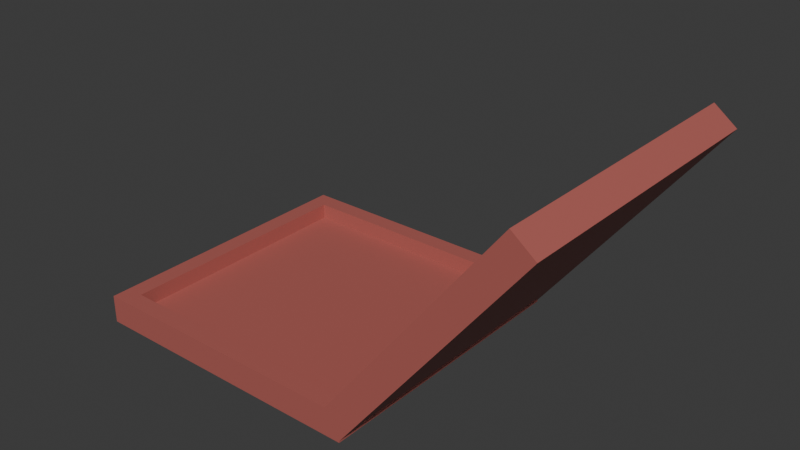 # Source: PizzaBox.blend  (saved by Blender 4.1.23; exported with 4.5.12 LTS)
import bpy
from mathutils import Matrix  # noqa: F401  (used for matrix-valued properties, if any)

bpy.ops.wm.read_factory_settings(use_empty=True)
scene = bpy.context.scene
scene.name = 'Scene'

# ---- materials (node trees are filled in below, after node groups)
mat_bottombox = bpy.data.materials.new('BottomBox')
mat_bottombox.use_transparent_shadow = False
mat_topbox = bpy.data.materials.new('TopBox')
mat_topbox.use_transparent_shadow = False

# ---- material node trees
mat_bottombox.use_nodes = True; mat_bottombox.node_tree.nodes.clear()
_N = mat_bottombox.node_tree.nodes; _L = mat_bottombox.node_tree.links
n0 = _N.new('ShaderNodeBsdfPrincipled'); n0.name = 'Principled BSDF'; n0.location = (10, 300)
n0.inputs[0].default_value = (0.4452, 0.1195, 0.1022, 1.0)
n1 = _N.new('ShaderNodeOutputMaterial'); n1.name = 'Material Output'; n1.location = (300, 300)
_L.new(n0.outputs[0], n1.inputs[0])
n1.is_active_output = True
mat_topbox.use_nodes = True; mat_topbox.node_tree.nodes.clear()
_N = mat_topbox.node_tree.nodes; _L = mat_topbox.node_tree.links
n0 = _N.new('ShaderNodeBsdfPrincipled'); n0.name = 'Principled BSDF'; n0.location = (10, 300)
n0.inputs[0].default_value = (0.4452, 0.1195, 0.1022, 1.0)
n1 = _N.new('ShaderNodeOutputMaterial'); n1.name = 'Material Output'; n1.location = (300, 300)
_L.new(n0.outputs[0], n1.inputs[0])
n1.is_active_output = True

# ---- world
world_world = bpy.data.worlds.new('World'); scene.world = world_world
world_world.use_nodes = True; world_world.node_tree.nodes.clear()
_N = world_world.node_tree.nodes; _L = world_world.node_tree.links
n0 = _N.new('ShaderNodeOutputWorld'); n0.name = 'World Output'; n0.location = (300, 300)
n1 = _N.new('ShaderNodeBackground'); n1.name = 'Background'; n1.location = (10, 300)
n1.inputs[0].default_value = (0.05088, 0.05088, 0.05088, 1.0)
_L.new(n1.outputs[0], n0.inputs[0])
n0.is_active_output = True
world_world.color = (0.05088, 0.05088, 0.05088)
world_world.use_sun_shadow = False
world_world.sun_shadow_jitter_overblur = 0.0

# ---- meshes
me_cube_001 = bpy.data.meshes.new('Cube.001')
me_cube_001.from_pydata([(-1.0, -1.0, -1.0), (-1.0, -1.0, 1.0), (-1.0, 1.0, -1.0), (-1.0, 1.0, 1.0), (1.0, -1.0, -1.0), (1.0, -1.0, 1.0), (1.0, 1.0, -1.0), (1.0, 1.0, 1.0), (-1.0, 0.0, 1.0), (0.0, 1.0, 1.0), (1.0, 0.0, 1.0), (0.0, -1.0, 1.0), (0.0, 0.0, 1.0), (-1.0, 0.5, 1.0), (0.5, 1.0, 1.0), (1.0, -0.5, 1.0), (-0.5, -1.0, 1.0), (-1.0, -0.5, 1.0), (-0.5, 1.0, 1.0), (1.0, 0.5, 1.0), (0.5, -1.0, 1.0), (0.0, -0.5, 1.0), (0.0, 0.5, 1.0), (0.5, 0.0, 1.0), (-0.5, 0.0, 1.0), (-0.5, 0.5, 1.0), (0.5, 0.5, 1.0), (0.5, -0.5, 1.0), (-0.5, -0.5, 1.0), (-1.0, 0.75, 1.0), (0.75, 1.0, 1.0), (1.0, -0.75, 1.0), (-0.75, -1.0, 1.0), (-1.0, -0.25, 1.0), (-0.25, 1.0, 1.0), (1.0, 0.25, 1.0), (0.25, -1.0, 1.0), (0.0, -0.75, 1.0), (0.0, 0.25, 1.0), (0.75, 0.0, 1.0), (-0.25, 0.0, 1.0), (-1.0, 0.25, 1.0), (0.25, 1.0, 1.0), (1.0, -0.25, 1.0), (-0.25, -1.0, 1.0), (-1.0, -0.75, 1.0), (-0.75, 1.0, 1.0), (1.0, 0.75, 1.0), (0.75, -1.0, 1.0), (0.0, -0.25, 1.0), (0.0, 0.75, 1.0), (0.25, 0.0, 1.0), (-0.75, 0.0, 1.0), (-0.5, 0.25, 1.0), (-0.5, 0.75, 1.0), (-0.25, 0.5, 1.0), (-0.75, 0.5, 1.0), (0.5, 0.25, 1.0), (0.5, 0.75, 1.0), (0.75, 0.5, 1.0), (0.25, 0.5, 1.0), (0.5, -0.75, 1.0), (0.5, -0.25, 1.0), (0.75, -0.5, 1.0), (0.25, -0.5, 1.0), (-0.5, -0.75, 1.0), (-0.5, -0.25, 1.0), (-0.25, -0.5, 1.0), (-0.75, -0.5, 1.0), (-0.75, -0.25, 1.0), (-0.25, -0.25, 1.0), (-0.25, -0.75, 1.0), (0.25, -0.25, 1.0), (0.75, -0.25, 1.0), (0.75, -0.75, 1.0), (0.25, 0.75, 1.0), (0.75, 0.75, 1.0), (0.75, 0.25, 1.0), (-0.75, 0.75, 1.0), (-0.25, 0.75, 1.0), (-0.25, 0.25, 1.0), (-0.75, 0.25, 1.0), (0.25, 0.25, 1.0), (0.25, -0.75, 1.0), (-0.75, -0.75, 1.0), (-1.0, 0.875, 1.0), (0.875, 1.0, 1.0), (1.0, -0.875, 1.0), (-0.875, -1.0, 1.0), (-1.0, -0.125, 1.0), (-0.125, 1.0, 1.0), (1.0, 0.125, 1.0), (0.125, -1.0, 1.0), (0.0, -0.875, 1.0), (0.0, 0.125, 1.0), (0.875, 0.0, 1.0), (-0.125, 0.0, 1.0), (-1.0, 0.375, 1.0), (0.375, 1.0, 1.0), (1.0, -0.375, 1.0), (-0.375, -1.0, 1.0), (-1.0, -0.625, 1.0), (-0.625, 1.0, 1.0), (1.0, 0.625, 1.0), (0.625, -1.0, 1.0), (0.0, -0.375, 1.0), (0.0, 0.625, 1.0), (0.375, 0.0, 1.0), (-0.625, 0.0, 1.0), (-0.5, 0.125, 1.0), (-0.5, 0.625, 1.0), (-0.125, 0.5, 1.0), (-0.625, 0.5, 1.0), (0.5, 0.125, 1.0), (0.5, 0.625, 1.0), (0.875, 0.5, 1.0), (0.375, 0.5, 1.0), (0.5, -0.875, 1.0), (0.5, -0.375, 1.0), (0.875, -0.5, 1.0), (0.375, -0.5, 1.0), (-0.5, -0.875, 1.0), (-0.5, -0.375, 1.0), (-0.125, -0.5, 1.0), (-0.625, -0.5, 1.0), (-1.0, 0.625, 1.0), (0.625, 1.0, 1.0), (1.0, -0.625, 1.0), (-0.625, -1.0, 1.0), (-1.0, -0.375, 1.0), (-0.375, 1.0, 1.0), (1.0, 0.375, 1.0), (0.375, -1.0, 1.0), (0.0, -0.625, 1.0), (0.0, 0.375, 1.0), (0.625, 0.0, 1.0), (-0.375, 0.0, 1.0), (-1.0, 0.125, 1.0), (0.125, 1.0, 1.0), (1.0, -0.125, 1.0), (-0.125, -1.0, 1.0), (-1.0, -0.875, 1.0), (-0.875, 1.0, 1.0), (1.0, 0.875, 1.0), (0.875, -1.0, 1.0), (0.0, -0.125, 1.0), (0.0, 0.875, 1.0), (0.125, 0.0, 1.0), (-0.875, 0.0, 1.0), (-0.5, 0.375, 1.0), (-0.5, 0.875, 1.0), (-0.375, 0.5, 1.0), (-0.875, 0.5, 1.0), (0.5, 0.375, 1.0), (0.5, 0.875, 1.0), (0.625, 0.5, 1.0), (0.125, 0.5, 1.0), (0.5, -0.625, 1.0), (0.5, -0.125, 1.0), (0.625, -0.5, 1.0), (0.125, -0.5, 1.0), (-0.5, -0.625, 1.0), (-0.5, -0.125, 1.0), (-0.375, -0.5, 1.0), (-0.875, -0.5, 1.0), (-0.75, -0.375, 1.0), (-0.75, -0.125, 1.0), (-0.625, -0.25, 1.0), (-0.875, -0.25, 1.0), (-0.25, -0.375, 1.0), (-0.25, -0.125, 1.0), (-0.125, -0.25, 1.0), (-0.375, -0.25, 1.0), (-0.25, -0.875, 1.0), (-0.25, -0.625, 1.0), (-0.125, -0.75, 1.0), (-0.375, -0.75, 1.0), (0.25, -0.375, 1.0), (0.25, -0.125, 1.0), (0.375, -0.25, 1.0), (0.125, -0.25, 1.0), (0.75, -0.375, 1.0), (0.75, -0.125, 1.0), (0.875, -0.25, 1.0), (0.625, -0.25, 1.0), (0.75, -0.875, 1.0), (0.75, -0.625, 1.0), (0.875, -0.75, 1.0), (0.625, -0.75, 1.0), (0.25, 0.625, 1.0), (0.25, 0.875, 1.0), (0.375, 0.75, 1.0), (0.125, 0.75, 1.0), (0.75, 0.625, 1.0), (0.75, 0.875, 1.0), (0.875, 0.75, 1.0), (0.625, 0.75, 1.0), (0.75, 0.125, 1.0), (0.75, 0.375, 1.0), (0.875, 0.25, 1.0), (0.625, 0.25, 1.0), (-0.75, 0.625, 1.0), (-0.75, 0.875, 1.0), (-0.625, 0.75, 1.0), (-0.875, 0.75, 1.0), (-0.25, 0.625, 1.0), (-0.25, 0.875, 1.0), (-0.125, 0.75, 1.0), (-0.375, 0.75, 1.0), (-0.25, 0.125, 1.0), (-0.25, 0.375, 1.0), (-0.125, 0.25, 1.0), (-0.375, 0.25, 1.0), (-0.75, 0.125, 1.0), (-0.75, 0.375, 1.0), (-0.625, 0.25, 1.0), (-0.875, 0.25, 1.0), (0.25, 0.125, 1.0), (0.25, 0.375, 1.0), (0.375, 0.25, 1.0), (0.125, 0.25, 1.0), (0.25, -0.875, 1.0), (0.25, -0.625, 1.0), (0.375, -0.75, 1.0), (0.125, -0.75, 1.0), (-0.75, -0.875, 1.0), (-0.75, -0.625, 1.0), (-0.625, -0.75, 1.0), (-0.875, -0.75, 1.0), (-0.875, -0.625, 1.0), (-0.625, -0.625, 1.0), (-0.625, -0.875, 1.0), (0.125, -0.625, 1.0), (0.375, -0.625, 1.0), (0.375, -0.875, 1.0), (0.125, 0.375, 1.0), (0.375, 0.375, 1.0), (0.375, 0.125, 1.0), (-0.875, 0.375, 1.0), (-0.625, 0.375, 1.0), (-0.625, 0.125, 1.0), (-0.375, 0.375, 1.0), (-0.125, 0.375, 1.0), (-0.125, 0.125, 1.0), (-0.375, 0.875, 1.0), (-0.125, 0.875, 1.0), (-0.125, 0.625, 1.0), (-0.875, 0.875, 1.0), (-0.625, 0.875, 1.0), (-0.625, 0.625, 1.0), (0.625, 0.375, 1.0), (0.875, 0.375, 1.0), (0.875, 0.125, 1.0), (0.625, 0.875, 1.0), (0.875, 0.875, 1.0), (0.875, 0.625, 1.0), (0.125, 0.875, 1.0), (0.375, 0.875, 1.0), (0.375, 0.625, 1.0), (0.625, -0.625, 1.0), (0.875, -0.625, 1.0), (0.875, -0.875, 1.0), (0.625, -0.125, 1.0), (0.875, -0.125, 1.0), (0.875, -0.375, 1.0), (0.125, -0.125, 1.0), (0.375, -0.125, 1.0), (0.375, -0.375, 1.0), (-0.375, -0.625, 1.0), (-0.125, -0.625, 1.0), (-0.125, -0.875, 1.0), (-0.375, -0.125, 1.0), (-0.125, -0.125, 1.0), (-0.125, -0.375, 1.0), (-0.875, -0.125, 1.0), (-0.625, -0.125, 1.0), (-0.625, -0.375, 1.0), (-0.875, -0.375, 1.0), (-0.375, -0.375, 1.0), (-0.375, -0.875, 1.0), (0.125, -0.375, 1.0), (0.625, -0.375, 1.0), (0.625, -0.875, 1.0), (0.125, 0.625, 1.0), (0.625, 0.625, 1.0), (0.625, 0.125, 1.0), (-0.875, 0.625, 1.0), (-0.375, 0.625, 1.0), (-0.375, 0.125, 1.0), (-0.875, 0.125, 1.0), (0.125, 0.125, 1.0), (0.125, -0.875, 1.0), (-0.875, -0.875, 1.0), (-1.0, 0.875, 3.515), (-1.0, 1.0, 3.515), (0.875, 1.0, 3.515), (1.0, 1.0, 3.515), (1.0, -0.875, 3.515), (1.0, -1.0, 3.515), (-0.875, -1.0, 3.515), (-1.0, -1.0, 3.515), (-1.0, -0.125, 3.515), (-1.0, 0.0, 3.515), (-0.125, 1.0, 3.515), (0.0, 1.0, 3.515), (1.0, 0.125, 3.515), (1.0, 0.0, 3.515), (0.125, -1.0, 3.515), (0.0, -1.0, 3.515), (0.0, -0.875, 3.515), (0.875, 0.0, 3.515), (-1.0, 0.375, 3.515), (-1.0, 0.5, 3.515), (0.375, 1.0, 3.515), (0.5, 1.0, 3.515), (1.0, -0.375, 3.515), (1.0, -0.5, 3.515), (-0.375, -1.0, 3.515), (-0.5, -1.0, 3.515), (-1.0, -0.625, 3.515), (-1.0, -0.5, 3.515), (-0.625, 1.0, 3.515), (-0.5, 1.0, 3.515), (1.0, 0.625, 3.515), (1.0, 0.5, 3.515), (0.625, -1.0, 3.515), (0.5, -1.0, 3.515), (0.875, 0.5, 3.515), (0.5, -0.875, 3.515), (0.875, -0.5, 3.515), (-0.5, -0.875, 3.515), (-1.0, 0.625, 3.515), (-1.0, 0.75, 3.515), (0.625, 1.0, 3.515), (0.75, 1.0, 3.515), (1.0, -0.625, 3.515), (1.0, -0.75, 3.515), (-0.625, -1.0, 3.515), (-0.75, -1.0, 3.515), (-1.0, -0.375, 3.515), (-1.0, -0.25, 3.515), (-0.375, 1.0, 3.515), (-0.25, 1.0, 3.515), (1.0, 0.375, 3.515), (1.0, 0.25, 3.515), (0.375, -1.0, 3.515), (0.25, -1.0, 3.515), (-1.0, 0.125, 3.515), (-1.0, 0.25, 3.515), (0.125, 1.0, 3.515), (0.25, 1.0, 3.515), (1.0, -0.125, 3.515), (1.0, -0.25, 3.515), (-0.125, -1.0, 3.515), (-0.25, -1.0, 3.515), (-1.0, -0.875, 3.515), (-1.0, -0.75, 3.515), (-0.875, 1.0, 3.515), (-0.75, 1.0, 3.515), (1.0, 0.875, 3.515), (1.0, 0.75, 3.515), (0.875, -1.0, 3.515), (0.75, -1.0, 3.515), (-0.25, -0.875, 3.515), (0.875, -0.25, 3.515), (0.75, -0.875, 3.515), (0.875, -0.75, 3.515), (0.875, 0.75, 3.515), (0.875, 0.25, 3.515), (0.25, -0.875, 3.515), (-0.75, -0.875, 3.515), (0.0, 0.875, 3.515), (-0.875, 0.0, 3.515), (-0.5, 0.875, 3.515), (-0.875, 0.5, 3.515), (0.5, 0.875, 3.515), (-0.875, -0.5, 3.515), (-0.875, -0.25, 3.515), (0.25, 0.875, 3.515), (0.75, 0.875, 3.515), (-0.75, 0.875, 3.515), (-0.875, 0.75, 3.515), (-0.25, 0.875, 3.515), (-0.875, 0.25, 3.515), (-0.875, -0.75, 3.515), (-0.875, -0.625, 3.515), (-0.625, -0.875, 3.515), (0.375, -0.875, 3.515), (-0.875, 0.375, 3.515), (-0.375, 0.875, 3.515), (-0.125, 0.875, 3.515), (-0.875, 0.875, 3.515), (-0.625, 0.875, 3.515), (0.875, 0.375, 3.515), (0.875, 0.125, 3.515), (0.625, 0.875, 3.515), (0.875, 0.875, 3.515), (0.875, 0.625, 3.515), (0.125, 0.875, 3.515), (0.375, 0.875, 3.515), (0.875, -0.625, 3.515), (0.875, -0.875, 3.515), (0.875, -0.125, 3.515), (0.875, -0.375, 3.515), (-0.125, -0.875, 3.515), (-0.875, -0.125, 3.515), (-0.875, -0.375, 3.515), (-0.375, -0.875, 3.515), (0.625, -0.875, 3.515), (-0.875, 0.625, 3.515), (-0.875, 0.125, 3.515), (0.125, -0.875, 3.515), (-0.875, -0.875, 3.515)], [], [(0, 1, 141, 45, 101, 17, 129, 33, 89, 8, 137, 41, 97, 13, 125, 29, 85, 3, 2), (2, 3, 142, 46, 102, 18, 130, 34, 90, 9, 138, 42, 98, 14, 126, 30, 86, 7, 6), (6, 7, 143, 47, 103, 19, 131, 35, 91, 10, 139, 43, 99, 15, 127, 31, 87, 5, 4), (4, 5, 144, 48, 104, 20, 132, 36, 92, 11, 140, 44, 100, 16, 128, 32, 88, 1, 0), (2, 6, 4, 0), (92, 36, 346, 307), (143, 7, 296, 359), (290, 94, 12, 147), (91, 35, 344, 305), (288, 109, 24, 136), (287, 110, 25, 151), (36, 132, 345, 346), (285, 113, 23, 135), (284, 114, 26, 155), (283, 106, 22, 156), (142, 3, 294, 357), (281, 118, 27, 159), (280, 105, 21, 160), (206, 245, 390, 382), (278, 122, 28, 163), (90, 34, 342, 303), (276, 165, 68, 124), (275, 166, 69, 167), (35, 131, 343, 344), (273, 169, 67, 123), (272, 170, 70, 171), (271, 162, 66, 172), (141, 1, 300, 355), (269, 174, 71, 175), (268, 161, 65, 176), (267, 177, 64, 120), (266, 178, 72, 179), (265, 145, 49, 180), (264, 181, 63, 119), (263, 182, 73, 183), (262, 158, 62, 184), (245, 146, 371, 390), (260, 186, 74, 187), (259, 157, 61, 188), (258, 189, 60, 116), (257, 190, 75, 191), (256, 146, 50, 192), (255, 193, 59, 115), (254, 194, 76, 195), (253, 154, 58, 196), (252, 197, 39, 95), (251, 198, 77, 199), (250, 153, 57, 200), (249, 201, 56, 112), (248, 202, 78, 203), (3, 85, 293, 294), (246, 205, 55, 111), (245, 206, 79, 207), (244, 150, 54, 208), (243, 209, 40, 96), (242, 210, 80, 211), (241, 149, 53, 212), (240, 213, 52, 108), (239, 214, 81, 215), (89, 33, 340, 301), (237, 217, 51, 107), (236, 218, 82, 219), (235, 134, 38, 220), (34, 130, 341, 342), (233, 222, 83, 223), (232, 133, 37, 224), (140, 11, 308, 353), (230, 226, 84, 227), (88, 32, 338, 299), (226, 229, 228, 84), (68, 164, 229, 226), (33, 129, 339, 340), (161, 230, 227, 65), (28, 124, 230, 161), (124, 68, 226, 230), (139, 10, 306, 351), (65, 227, 231, 121), (227, 84, 225, 231), (222, 232, 224, 83), (64, 160, 232, 222), (160, 21, 133, 232), (157, 233, 223, 61), (27, 120, 233, 157), (120, 64, 222, 233), (270, 173, 363, 404), (61, 223, 234, 117), (223, 83, 221, 234), (218, 235, 220, 82), (60, 156, 235, 218), (156, 22, 134, 235), (153, 236, 219, 57), (26, 116, 236, 153), (116, 60, 218, 236), (113, 237, 107, 23), (57, 219, 237, 113), (219, 82, 217, 237), (214, 238, 216, 81), (56, 152, 238, 214), (190, 257, 399, 378), (149, 239, 215, 53), (25, 112, 239, 149), (112, 56, 214, 239), (109, 240, 108, 24), (53, 215, 240, 109), (215, 81, 213, 240), (210, 241, 212, 80), (55, 151, 241, 210), (151, 25, 149, 241), (134, 242, 211, 38), (22, 111, 242, 134), (111, 55, 210, 242), (94, 243, 96, 12), (38, 211, 243, 94), (211, 80, 209, 243), (206, 244, 208, 79), (87, 31, 336, 297), (32, 128, 337, 338), (146, 245, 207, 50), (138, 9, 304, 349), (93, 270, 404, 309), (106, 246, 111, 22), (50, 207, 246, 106), (207, 79, 205, 246), (202, 247, 204, 78), (150, 244, 389, 373), (257, 154, 375, 399), (150, 248, 203, 54), (86, 30, 334, 295), (231, 225, 370, 386), (110, 249, 112, 25), (54, 203, 249, 110), (203, 78, 201, 249), (198, 250, 200, 77), (59, 155, 250, 198), (155, 26, 153, 250), (31, 127, 335, 336), (137, 8, 302, 347), (115, 59, 198, 251), (244, 206, 382, 389), (85, 29, 332, 293), (199, 77, 197, 252), (194, 253, 196, 76), (121, 231, 386, 330), (30, 126, 333, 334), (282, 117, 328, 408), (29, 125, 331, 332), (185, 282, 408, 365), (146, 256, 398, 371), (256, 190, 378, 398), (195, 76, 193, 255), (190, 256, 192, 75), (132, 20, 326, 345), (131, 19, 324, 343), (154, 257, 191, 58), (130, 18, 322, 341), (129, 17, 320, 339), (114, 258, 116, 26), (58, 191, 258, 114), (191, 75, 189, 258), (186, 259, 188, 74), (63, 159, 259, 186), (159, 27, 157, 259), (195, 255, 397, 367), (128, 16, 318, 337), (119, 63, 186, 260), (255, 115, 327, 397), (229, 164, 376, 385), (187, 74, 185, 261), (182, 262, 184, 73), (39, 135, 262, 182), (135, 23, 158, 262), (127, 15, 316, 335), (194, 254, 396, 379), (95, 39, 182, 263), (228, 229, 385, 384), (126, 14, 314, 333), (183, 73, 181, 264), (178, 265, 180, 72), (51, 147, 265, 178), (147, 12, 145, 265), (158, 266, 179, 62), (23, 107, 266, 158), (107, 51, 178, 266), (118, 267, 120, 27), (62, 179, 267, 118), (179, 72, 177, 267), (174, 268, 176, 71), (67, 163, 268, 174), (163, 28, 161, 268), (133, 269, 175, 37), (21, 123, 269, 133), (123, 67, 174, 269), (125, 13, 312, 331), (37, 175, 270, 93), (175, 71, 173, 270), (170, 271, 172, 70), (40, 136, 271, 170), (136, 24, 162, 271), (145, 272, 171, 49), (12, 96, 272, 145), (96, 40, 170, 272), (105, 273, 123, 21), (49, 171, 273, 105), (171, 70, 169, 273), (166, 274, 168, 69), (52, 148, 274, 166), (279, 121, 330, 407), (162, 275, 167, 66), (24, 108, 275, 162), (108, 52, 166, 275), (122, 276, 124, 28), (66, 167, 276, 122), (167, 69, 165, 276), (165, 277, 164, 68), (69, 168, 277, 165), (254, 195, 367, 396), (169, 278, 163, 67), (70, 172, 278, 169), (172, 66, 122, 278), (225, 292, 412, 370), (71, 176, 279, 173), (176, 65, 121, 279), (177, 280, 160, 64), (72, 180, 280, 177), (180, 49, 105, 280), (181, 281, 159, 63), (73, 184, 281, 181), (184, 62, 118, 281), (173, 279, 407, 363), (74, 188, 282, 185), (188, 61, 117, 282), (189, 283, 156, 60), (75, 192, 283, 189), (192, 50, 106, 283), (193, 284, 155, 59), (76, 196, 284, 193), (196, 58, 114, 284), (197, 285, 135, 39), (77, 200, 285, 197), (200, 57, 113, 285), (201, 286, 152, 56), (78, 204, 286, 201), (154, 253, 395, 375), (205, 287, 151, 55), (79, 208, 287, 205), (208, 54, 110, 287), (209, 288, 136, 40), (80, 212, 288, 209), (212, 53, 109, 288), (213, 289, 148, 52), (81, 216, 289, 213), (292, 228, 384, 412), (217, 290, 147, 51), (82, 220, 290, 217), (220, 38, 94, 290), (253, 194, 379, 395), (83, 224, 291, 221), (224, 37, 93, 291), (291, 93, 309, 411), (84, 228, 292, 225), (221, 291, 411, 369), (412, 355, 300, 299), (411, 309, 308, 307), (410, 347, 302, 372), (409, 331, 312, 374), (408, 328, 326, 325), (407, 330, 318, 317), (406, 339, 320, 376), (405, 301, 340, 377), (404, 363, 354, 353), (401, 365, 362, 361), (391, 293, 332, 381), (388, 311, 348, 383), (387, 369, 346, 345), (386, 370, 338, 337), (385, 319, 356, 384), (376, 320, 319, 385), (330, 386, 337, 318), (328, 387, 345, 326), (374, 312, 311, 388), (342, 341, 389, 382), (341, 322, 373, 389), (304, 303, 390, 371), (303, 342, 382, 390), (358, 357, 391, 380), (357, 294, 293, 391), (322, 321, 392, 373), (321, 358, 380, 392), (343, 393, 368, 344), (324, 327, 393, 343), (305, 394, 310, 306), (344, 368, 394, 305), (334, 333, 395, 379), (333, 314, 375, 395), (359, 396, 367, 360), (296, 295, 396, 359), (295, 334, 379, 396), (323, 397, 327, 324), (360, 367, 397, 323), (350, 349, 398, 378), (349, 304, 371, 398), (314, 313, 399, 375), (313, 350, 378, 399), (335, 400, 366, 336), (316, 329, 400, 335), (297, 401, 361, 298), (336, 366, 401, 297), (351, 402, 364, 352), (306, 310, 402, 351), (315, 403, 329, 316), (352, 364, 403, 315), (309, 404, 353, 308), (372, 302, 301, 405), (377, 340, 339, 406), (363, 407, 317, 354), (365, 408, 325, 362), (381, 332, 331, 409), (383, 348, 347, 410), (369, 411, 307, 346), (370, 412, 299, 338), (384, 356, 355, 412), (7, 86, 295, 296), (144, 5, 298, 361), (5, 87, 297, 298), (204, 247, 391, 381), (41, 137, 347, 348), (260, 187, 366, 400), (117, 234, 387, 328), (42, 138, 349, 350), (97, 41, 348, 311), (119, 260, 400, 329), (152, 286, 409, 374), (247, 202, 380, 391), (234, 221, 369, 387), (43, 139, 351, 352), (98, 42, 350, 313), (286, 204, 381, 409), (1, 88, 299, 300), (44, 140, 353, 354), (99, 43, 352, 315), (8, 89, 301, 302), (45, 141, 355, 356), (100, 44, 354, 317), (9, 90, 303, 304), (168, 274, 405, 377), (46, 142, 357, 358), (187, 261, 401, 366), (101, 45, 356, 319), (10, 91, 305, 306), (248, 150, 373, 392), (274, 148, 372, 405), (47, 143, 359, 360), (102, 46, 358, 321), (11, 92, 307, 308), (202, 248, 392, 380), (48, 144, 361, 362), (261, 185, 365, 401), (103, 47, 360, 323), (104, 48, 362, 325), (13, 97, 311, 312), (263, 183, 364, 402), (14, 98, 313, 314), (95, 263, 402, 310), (148, 289, 410, 372), (15, 99, 315, 316), (289, 216, 383, 410), (16, 100, 317, 318), (216, 238, 388, 383), (17, 101, 319, 320), (251, 199, 368, 393), (238, 152, 374, 388), (264, 119, 329, 403), (18, 102, 321, 322), (115, 251, 393, 327), (164, 277, 406, 376), (183, 264, 403, 364), (19, 103, 323, 324), (277, 168, 377, 406), (20, 104, 325, 326), (252, 95, 310, 394), (199, 252, 394, 368)])
_uv = me_cube_001.uv_layers.new(name='UVMap')
_uv.uv.foreach_set('vector', [0.375, 0.0, 0.625, 0.0, 0.625, 0.01562, 0.625, 0.03125, 0.625, 0.04688, 0.625, 0.0625, 0.625, 0.07812, 0.625, 0.09375, 0.625, 0.1094, 0.625, 0.125, 0.625, 0.1406, 0.625, 0.1562, 0.625, 0.1719, 0.625, 0.1875, 0.625, 0.2031, 0.625, 0.2188, 0.625, 0.2344, 0.625, 0.25, 0.375, 0.25, 0.375, 0.25, 0.625, 0.25, 0.625, 0.2656, 0.625, 0.2812, 0.625, 0.2969, 0.625, 0.3125, 0.625, 0.3281, 0.625, 0.3438, 0.625, 0.3594, 0.625, 0.375, 0.625, 0.3906, 0.625, 0.4062, 0.625, 0.4219, 0.625, 0.4375, 0.625, 0.4531, 0.625, 0.4688, 0.625, 0.4844, 0.625, 0.5, 0.375, 0.5, 0.375, 0.5, 0.625, 0.5, 0.625, 0.5156, 0.625, 0.5312, 0.625, 0.5469, 0.625, 0.5625, 0.625, 0.5781, 0.625, 0.5938, 0.625, 0.6094, 0.625, 0.625, 0.625, 0.6406, 0.625, 0.6562, 0.625, 0.6719, 0.625, 0.6875, 0.625, 0.7031, 0.625, 0.7188, 0.625, 0.7344, 0.625, 0.75, 0.375, 0.75, 0.375, 0.75, 0.625, 0.75, 0.625, 0.7656, 0.625, 0.7812, 0.625, 0.7969, 0.625, 0.8125, 0.625, 0.8281, 0.625, 0.8438, 0.625, 0.8594, 0.625, 0.875, 0.625, 0.8906, 0.625, 0.9062, 0.625, 0.9219, 0.625, 0.9375, 0.625, 0.9531, 0.625, 0.9688, 0.625, 0.9844, 0.625, 1.0, 0.375, 1.0, 0.125, 0.5, 0.375, 0.5, 0.375, 0.75, 0.125, 0.75, 0.625, 0.8594, 0.625, 0.8438, 0.625, 0.8438, 0.625, 0.8594, 0.625, 0.5156, 0.625, 0.5, 0.625, 0.5, 0.625, 0.5156, 0.7344, 0.6094, 0.75, 0.6094, 0.75, 0.625, 0.7344, 0.625, 0.625, 0.6094, 0.625, 0.5938, 0.625, 0.5938, 0.625, 0.6094, 0.7969, 0.6094, 0.8125, 0.6094, 0.8125, 0.625, 0.7969, 0.625, 0.7969, 0.5469, 0.8125, 0.5469, 0.8125, 0.5625, 0.7969, 0.5625, 0.625, 0.8438, 0.625, 0.8281, 0.625, 0.8281, 0.625, 0.8438, 0.6719, 0.6094, 0.6875, 0.6094, 0.6875, 0.625, 0.6719, 0.625, 0.6719, 0.5469, 0.6875, 0.5469, 0.6875, 0.5625, 0.6719, 0.5625, 0.7344, 0.5469, 0.75, 0.5469, 0.75, 0.5625, 0.7344, 0.5625, 0.625, 0.2656, 0.625, 0.25, 0.625, 0.25, 0.625, 0.2656, 0.6719, 0.6719, 0.6875, 0.6719, 0.6875, 0.6875, 0.6719, 0.6875, 0.7344, 0.6719, 0.75, 0.6719, 0.75, 0.6875, 0.7344, 0.6875, 0.7812, 0.5156, 0.7656, 0.5156, 0.7656, 0.5156, 0.7812, 0.5156, 0.7969, 0.6719, 0.8125, 0.6719, 0.8125, 0.6875, 0.7969, 0.6875, 0.625, 0.3594, 0.625, 0.3438, 0.625, 0.3438, 0.625, 0.3594, 0.8281, 0.6719, 0.8438, 0.6719, 0.8438, 0.6875, 0.8281, 0.6875, 0.8281, 0.6406, 0.8438, 0.6406, 0.8438, 0.6562, 0.8281, 0.6562, 0.625, 0.5938, 0.625, 0.5781, 0.625, 0.5781, 0.625, 0.5938, 0.7656, 0.6719, 0.7812, 0.6719, 0.7812, 0.6875, 0.7656, 0.6875, 0.7656, 0.6406, 0.7812, 0.6406, 0.7812, 0.6562, 0.7656, 0.6562, 0.7969, 0.6406, 0.8125, 0.6406, 0.8125, 0.6562, 0.7969, 0.6562, 0.625, 0.01562, 0.625, 0.0, 0.625, 0.0, 0.625, 0.01562, 0.7656, 0.7031, 0.7812, 0.7031, 0.7812, 0.7188, 0.7656, 0.7188, 0.7969, 0.7031, 0.8125, 0.7031, 0.8125, 0.7188, 0.7969, 0.7188, 0.7031, 0.6719, 0.7188, 0.6719, 0.7188, 0.6875, 0.7031, 0.6875, 0.7031, 0.6406, 0.7188, 0.6406, 0.7188, 0.6562, 0.7031, 0.6562, 0.7344, 0.6406, 0.75, 0.6406, 0.75, 0.6562, 0.7344, 0.6562, 0.6406, 0.6719, 0.6562, 0.6719, 0.6562, 0.6875, 0.6406, 0.6875, 0.6406, 0.6406, 0.6562, 0.6406, 0.6562, 0.6562, 0.6406, 0.6562, 0.6719, 0.6406, 0.6875, 0.6406, 0.6875, 0.6562, 0.6719, 0.6562, 0.7656, 0.5156, 0.75, 0.5156, 0.75, 0.5156, 0.7656, 0.5156, 0.6406, 0.7031, 0.6562, 0.7031, 0.6562, 0.7188, 0.6406, 0.7188, 0.6719, 0.7031, 0.6875, 0.7031, 0.6875, 0.7188, 0.6719, 0.7188, 0.7031, 0.5469, 0.7188, 0.5469, 0.7188, 0.5625, 0.7031, 0.5625, 0.7031, 0.5156, 0.7188, 0.5156, 0.7188, 0.5312, 0.7031, 0.5312, 0.7344, 0.5156, 0.75, 0.5156, 0.75, 0.5312, 0.7344, 0.5312, 0.6406, 0.5469, 0.6562, 0.5469, 0.6562, 0.5625, 0.6406, 0.5625, 0.6406, 0.5156, 0.6562, 0.5156, 0.6562, 0.5312, 0.6406, 0.5312, 0.6719, 0.5156, 0.6875, 0.5156, 0.6875, 0.5312, 0.6719, 0.5312, 0.6406, 0.6094, 0.6562, 0.6094, 0.6562, 0.625, 0.6406, 0.625, 0.6406, 0.5781, 0.6562, 0.5781, 0.6562, 0.5938, 0.6406, 0.5938, 0.6719, 0.5781, 0.6875, 0.5781, 0.6875, 0.5938, 0.6719, 0.5938, 0.8281, 0.5469, 0.8438, 0.5469, 0.8438, 0.5625, 0.8281, 0.5625, 0.8281, 0.5156, 0.8438, 0.5156, 0.8438, 0.5312, 0.8281, 0.5312, 0.625, 0.25, 0.625, 0.2344, 0.625, 0.2344, 0.625, 0.25, 0.7656, 0.5469, 0.7812, 0.5469, 0.7812, 0.5625, 0.7656, 0.5625, 0.7656, 0.5156, 0.7812, 0.5156, 0.7812, 0.5312, 0.7656, 0.5312, 0.7969, 0.5156, 0.8125, 0.5156, 0.8125, 0.5312, 0.7969, 0.5312, 0.7656, 0.6094, 0.7812, 0.6094, 0.7812, 0.625, 0.7656, 0.625, 0.7656, 0.5781, 0.7812, 0.5781, 0.7812, 0.5938, 0.7656, 0.5938, 0.7969, 0.5781, 0.8125, 0.5781, 0.8125, 0.5938, 0.7969, 0.5938, 0.8281, 0.6094, 0.8438, 0.6094, 0.8438, 0.625, 0.8281, 0.625, 0.8281, 0.5781, 0.8438, 0.5781, 0.8438, 0.5938, 0.8281, 0.5938, 0.625, 0.1094, 0.625, 0.09375, 0.625, 0.09375, 0.625, 0.1094, 0.7031, 0.6094, 0.7188, 0.6094, 0.7188, 0.625, 0.7031, 0.625, 0.7031, 0.5781, 0.7188, 0.5781, 0.7188, 0.5938, 0.7031, 0.5938, 0.7344, 0.5781, 0.75, 0.5781, 0.75, 0.5938, 0.7344, 0.5938, 0.625, 0.3438, 0.625, 0.3281, 0.625, 0.3281, 0.625, 0.3438, 0.7031, 0.7031, 0.7188, 0.7031, 0.7188, 0.7188, 0.7031, 0.7188, 0.7344, 0.7031, 0.75, 0.7031, 0.75, 0.7188, 0.7344, 0.7188, 0.625, 0.8906, 0.625, 0.875, 0.625, 0.875, 0.625, 0.8906, 0.8281, 0.7031, 0.8438, 0.7031, 0.8438, 0.7188, 0.8281, 0.7188, 0.625, 0.9844, 0.625, 0.9688, 0.625, 0.9688, 0.625, 0.9844, 0.8438, 0.7031, 0.8594, 0.7031, 0.8594, 0.7188, 0.8438, 0.7188, 0.8438, 0.6875, 0.8594, 0.6875, 0.8594, 0.7031, 0.8438, 0.7031, 0.625, 0.09375, 0.625, 0.07812, 0.625, 0.07812, 0.625, 0.09375, 0.8125, 0.7031, 0.8281, 0.7031, 0.8281, 0.7188, 0.8125, 0.7188, 0.8125, 0.6875, 0.8281, 0.6875, 0.8281, 0.7031, 0.8125, 0.7031, 0.8281, 0.6875, 0.8438, 0.6875, 0.8438, 0.7031, 0.8281, 0.7031, 0.625, 0.6406, 0.625, 0.625, 0.625, 0.625, 0.625, 0.6406, 0.8125, 0.7188, 0.8281, 0.7188, 0.8281, 0.7344, 0.8125, 0.7344, 0.8281, 0.7188, 0.8438, 0.7188, 0.8438, 0.7344, 0.8281, 0.7344, 0.7188, 0.7031, 0.7344, 0.7031, 0.7344, 0.7188, 0.7188, 0.7188, 0.7188, 0.6875, 0.7344, 0.6875, 0.7344, 0.7031, 0.7188, 0.7031, 0.7344, 0.6875, 0.75, 0.6875, 0.75, 0.7031, 0.7344, 0.7031, 0.6875, 0.7031, 0.7031, 0.7031, 0.7031, 0.7188, 0.6875, 0.7188, 0.6875, 0.6875, 0.7031, 0.6875, 0.7031, 0.7031, 0.6875, 0.7031, 0.7031, 0.6875, 0.7188, 0.6875, 0.7188, 0.7031, 0.7031, 0.7031, 0.7656, 0.7344, 0.7812, 0.7344, 0.7812, 0.7344, 0.7656, 0.7344, 0.6875, 0.7188, 0.7031, 0.7188, 0.7031, 0.7344, 0.6875, 0.7344, 0.7031, 0.7188, 0.7188, 0.7188, 0.7188, 0.7344, 0.7031, 0.7344, 0.7188, 0.5781, 0.7344, 0.5781, 0.7344, 0.5938, 0.7188, 0.5938, 0.7188, 0.5625, 0.7344, 0.5625, 0.7344, 0.5781, 0.7188, 0.5781, 0.7344, 0.5625, 0.75, 0.5625, 0.75, 0.5781, 0.7344, 0.5781, 0.6875, 0.5781, 0.7031, 0.5781, 0.7031, 0.5938, 0.6875, 0.5938, 0.6875, 0.5625, 0.7031, 0.5625, 0.7031, 0.5781, 0.6875, 0.5781, 0.7031, 0.5625, 0.7188, 0.5625, 0.7188, 0.5781, 0.7031, 0.5781, 0.6875, 0.6094, 0.7031, 0.6094, 0.7031, 0.625, 0.6875, 0.625, 0.6875, 0.5938, 0.7031, 0.5938, 0.7031, 0.6094, 0.6875, 0.6094, 0.7031, 0.5938, 0.7188, 0.5938, 0.7188, 0.6094, 0.7031, 0.6094, 0.8438, 0.5781, 0.8594, 0.5781, 0.8594, 0.5938, 0.8438, 0.5938, 0.8438, 0.5625, 0.8594, 0.5625, 0.8594, 0.5781, 0.8438, 0.5781, 0.7188, 0.5156, 0.7031, 0.5156, 0.7031, 0.5156, 0.7188, 0.5156, 0.8125, 0.5781, 0.8281, 0.5781, 0.8281, 0.5938, 0.8125, 0.5938, 0.8125, 0.5625, 0.8281, 0.5625, 0.8281, 0.5781, 0.8125, 0.5781, 0.8281, 0.5625, 0.8438, 0.5625, 0.8438, 0.5781, 0.8281, 0.5781, 0.8125, 0.6094, 0.8281, 0.6094, 0.8281, 0.625, 0.8125, 0.625, 0.8125, 0.5938, 0.8281, 0.5938, 0.8281, 0.6094, 0.8125, 0.6094, 0.8281, 0.5938, 0.8438, 0.5938, 0.8438, 0.6094, 0.8281, 0.6094, 0.7812, 0.5781, 0.7969, 0.5781, 0.7969, 0.5938, 0.7812, 0.5938, 0.7812, 0.5625, 0.7969, 0.5625, 0.7969, 0.5781, 0.7812, 0.5781, 0.7969, 0.5625, 0.8125, 0.5625, 0.8125, 0.5781, 0.7969, 0.5781, 0.75, 0.5781, 0.7656, 0.5781, 0.7656, 0.5938, 0.75, 0.5938, 0.75, 0.5625, 0.7656, 0.5625, 0.7656, 0.5781, 0.75, 0.5781, 0.7656, 0.5625, 0.7812, 0.5625, 0.7812, 0.5781, 0.7656, 0.5781, 0.75, 0.6094, 0.7656, 0.6094, 0.7656, 0.625, 0.75, 0.625, 0.75, 0.5938, 0.7656, 0.5938, 0.7656, 0.6094, 0.75, 0.6094, 0.7656, 0.5938, 0.7812, 0.5938, 0.7812, 0.6094, 0.7656, 0.6094, 0.7812, 0.5156, 0.7969, 0.5156, 0.7969, 0.5312, 0.7812, 0.5312, 0.625, 0.7344, 0.625, 0.7188, 0.625, 0.7188, 0.625, 0.7344, 0.625, 0.9688, 0.625, 0.9531, 0.625, 0.9531, 0.625, 0.9688, 0.75, 0.5156, 0.7656, 0.5156, 0.7656, 0.5312, 0.75, 0.5312, 0.625, 0.3906, 0.625, 0.375, 0.625, 0.375, 0.625, 0.3906, 0.75, 0.7344, 0.7656, 0.7344, 0.7656, 0.7344, 0.75, 0.7344, 0.75, 0.5469, 0.7656, 0.5469, 0.7656, 0.5625, 0.75, 0.5625, 0.75, 0.5312, 0.7656, 0.5312, 0.7656, 0.5469, 0.75, 0.5469, 0.7656, 0.5312, 0.7812, 0.5312, 0.7812, 0.5469, 0.7656, 0.5469, 0.8438, 0.5156, 0.8594, 0.5156, 0.8594, 0.5312, 0.8438, 0.5312, 0.8125, 0.5156, 0.7969, 0.5156, 0.7969, 0.5156, 0.8125, 0.5156, 0.7031, 0.5156, 0.6875, 0.5156, 0.6875, 0.5156, 0.7031, 0.5156, 0.8125, 0.5156, 0.8281, 0.5156, 0.8281, 0.5312, 0.8125, 0.5312, 0.625, 0.4844, 0.625, 0.4688, 0.625, 0.4688, 0.625, 0.4844, 0.8281, 0.7344, 0.8438, 0.7344, 0.8438, 0.7344, 0.8281, 0.7344, 0.8125, 0.5469, 0.8281, 0.5469, 0.8281, 0.5625, 0.8125, 0.5625, 0.8125, 0.5312, 0.8281, 0.5312, 0.8281, 0.5469, 0.8125, 0.5469, 0.8281, 0.5312, 0.8438, 0.5312, 0.8438, 0.5469, 0.8281, 0.5469, 0.6562, 0.5781, 0.6719, 0.5781, 0.6719, 0.5938, 0.6562, 0.5938, 0.6562, 0.5625, 0.6719, 0.5625, 0.6719, 0.5781, 0.6562, 0.5781, 0.6719, 0.5625, 0.6875, 0.5625, 0.6875, 0.5781, 0.6719, 0.5781, 0.625, 0.7188, 0.625, 0.7031, 0.625, 0.7031, 0.625, 0.7188, 0.625, 0.1406, 0.625, 0.125, 0.625, 0.125, 0.625, 0.1406, 0.6406, 0.5625, 0.6562, 0.5625, 0.6562, 0.5781, 0.6406, 0.5781, 0.7969, 0.5156, 0.7812, 0.5156, 0.7812, 0.5156, 0.7969, 0.5156, 0.625, 0.2344, 0.625, 0.2188, 0.625, 0.2188, 0.625, 0.2344, 0.6406, 0.5938, 0.6562, 0.5938, 0.6562, 0.6094, 0.6406, 0.6094, 0.6562, 0.5156, 0.6719, 0.5156, 0.6719, 0.5312, 0.6562, 0.5312, 0.8125, 0.7344, 0.8281, 0.7344, 0.8281, 0.7344, 0.8125, 0.7344, 0.625, 0.4688, 0.625, 0.4531, 0.625, 0.4531, 0.625, 0.4688, 0.6719, 0.7344, 0.6875, 0.7344, 0.6875, 0.7344, 0.6719, 0.7344, 0.625, 0.2188, 0.625, 0.2031, 0.625, 0.2031, 0.625, 0.2188, 0.6562, 0.7344, 0.6719, 0.7344, 0.6719, 0.7344, 0.6562, 0.7344, 0.75, 0.5156, 0.7344, 0.5156, 0.7344, 0.5156, 0.75, 0.5156, 0.7344, 0.5156, 0.7188, 0.5156, 0.7188, 0.5156, 0.7344, 0.5156, 0.6406, 0.5312, 0.6562, 0.5312, 0.6562, 0.5469, 0.6406, 0.5469, 0.7188, 0.5156, 0.7344, 0.5156, 0.7344, 0.5312, 0.7188, 0.5312, 0.625, 0.8281, 0.625, 0.8125, 0.625, 0.8125, 0.625, 0.8281, 0.625, 0.5781, 0.625, 0.5625, 0.625, 0.5625, 0.625, 0.5781, 0.6875, 0.5156, 0.7031, 0.5156, 0.7031, 0.5312, 0.6875, 0.5312, 0.625, 0.3281, 0.625, 0.3125, 0.625, 0.3125, 0.625, 0.3281, 0.625, 0.07812, 0.625, 0.0625, 0.625, 0.0625, 0.625, 0.07812, 0.6875, 0.5469, 0.7031, 0.5469, 0.7031, 0.5625, 0.6875, 0.5625, 0.6875, 0.5312, 0.7031, 0.5312, 0.7031, 0.5469, 0.6875, 0.5469, 0.7031, 0.5312, 0.7188, 0.5312, 0.7188, 0.5469, 0.7031, 0.5469, 0.6562, 0.7031, 0.6719, 0.7031, 0.6719, 0.7188, 0.6562, 0.7188, 0.6562, 0.6875, 0.6719, 0.6875, 0.6719, 0.7031, 0.6562, 0.7031, 0.6719, 0.6875, 0.6875, 0.6875, 0.6875, 0.7031, 0.6719, 0.7031, 0.6406, 0.5312, 0.6406, 0.5469, 0.6406, 0.5469, 0.6406, 0.5312, 0.625, 0.9531, 0.625, 0.9375, 0.625, 0.9375, 0.625, 0.9531, 0.6406, 0.6875, 0.6562, 0.6875, 0.6562, 0.7031, 0.6406, 0.7031, 0.6406, 0.5469, 0.6406, 0.5625, 0.6406, 0.5625, 0.6406, 0.5469, 0.8594, 0.7031, 0.8594, 0.6875, 0.8594, 0.6875, 0.8594, 0.7031, 0.6406, 0.7188, 0.6562, 0.7188, 0.6562, 0.7344, 0.6406, 0.7344, 0.6562, 0.6406, 0.6719, 0.6406, 0.6719, 0.6562, 0.6562, 0.6562, 0.6562, 0.625, 0.6719, 0.625, 0.6719, 0.6406, 0.6562, 0.6406, 0.6719, 0.625, 0.6875, 0.625, 0.6875, 0.6406, 0.6719, 0.6406, 0.625, 0.7031, 0.625, 0.6875, 0.625, 0.6875, 0.625, 0.7031, 0.6562, 0.5156, 0.6406, 0.5156, 0.6406, 0.5156, 0.6562, 0.5156, 0.6406, 0.625, 0.6562, 0.625, 0.6562, 0.6406, 0.6406, 0.6406, 0.8594, 0.7188, 0.8594, 0.7031, 0.8594, 0.7031, 0.8594, 0.7188, 0.625, 0.4531, 0.625, 0.4375, 0.625, 0.4375, 0.625, 0.4531, 0.6406, 0.6562, 0.6562, 0.6562, 0.6562, 0.6719, 0.6406, 0.6719, 0.7188, 0.6406, 0.7344, 0.6406, 0.7344, 0.6562, 0.7188, 0.6562, 0.7188, 0.625, 0.7344, 0.625, 0.7344, 0.6406, 0.7188, 0.6406, 0.7344, 0.625, 0.75, 0.625, 0.75, 0.6406, 0.7344, 0.6406, 0.6875, 0.6406, 0.7031, 0.6406, 0.7031, 0.6562, 0.6875, 0.6562, 0.6875, 0.625, 0.7031, 0.625, 0.7031, 0.6406, 0.6875, 0.6406, 0.7031, 0.625, 0.7188, 0.625, 0.7188, 0.6406, 0.7031, 0.6406, 0.6875, 0.6719, 0.7031, 0.6719, 0.7031, 0.6875, 0.6875, 0.6875, 0.6875, 0.6562, 0.7031, 0.6562, 0.7031, 0.6719, 0.6875, 0.6719, 0.7031, 0.6562, 0.7188, 0.6562, 0.7188, 0.6719, 0.7031, 0.6719, 0.7812, 0.7031, 0.7969, 0.7031, 0.7969, 0.7188, 0.7812, 0.7188, 0.7812, 0.6875, 0.7969, 0.6875, 0.7969, 0.7031, 0.7812, 0.7031, 0.7969, 0.6875, 0.8125, 0.6875, 0.8125, 0.7031, 0.7969, 0.7031, 0.75, 0.7031, 0.7656, 0.7031, 0.7656, 0.7188, 0.75, 0.7188, 0.75, 0.6875, 0.7656, 0.6875, 0.7656, 0.7031, 0.75, 0.7031, 0.7656, 0.6875, 0.7812, 0.6875, 0.7812, 0.7031, 0.7656, 0.7031, 0.625, 0.2031, 0.625, 0.1875, 0.625, 0.1875, 0.625, 0.2031, 0.75, 0.7188, 0.7656, 0.7188, 0.7656, 0.7344, 0.75, 0.7344, 0.7656, 0.7188, 0.7812, 0.7188, 0.7812, 0.7344, 0.7656, 0.7344, 0.7812, 0.6406, 0.7969, 0.6406, 0.7969, 0.6562, 0.7812, 0.6562, 0.7812, 0.625, 0.7969, 0.625, 0.7969, 0.6406, 0.7812, 0.6406, 0.7969, 0.625, 0.8125, 0.625, 0.8125, 0.6406, 0.7969, 0.6406, 0.75, 0.6406, 0.7656, 0.6406, 0.7656, 0.6562, 0.75, 0.6562, 0.75, 0.625, 0.7656, 0.625, 0.7656, 0.6406, 0.75, 0.6406, 0.7656, 0.625, 0.7812, 0.625, 0.7812, 0.6406, 0.7656, 0.6406, 0.75, 0.6719, 0.7656, 0.6719, 0.7656, 0.6875, 0.75, 0.6875, 0.75, 0.6562, 0.7656, 0.6562, 0.7656, 0.6719, 0.75, 0.6719, 0.7656, 0.6562, 0.7812, 0.6562, 0.7812, 0.6719, 0.7656, 0.6719, 0.8438, 0.6406, 0.8594, 0.6406, 0.8594, 0.6562, 0.8438, 0.6562, 0.8438, 0.625, 0.8594, 0.625, 0.8594, 0.6406, 0.8438, 0.6406, 0.7969, 0.7344, 0.8125, 0.7344, 0.8125, 0.7344, 0.7969, 0.7344, 0.8125, 0.6406, 0.8281, 0.6406, 0.8281, 0.6562, 0.8125, 0.6562, 0.8125, 0.625, 0.8281, 0.625, 0.8281, 0.6406, 0.8125, 0.6406, 0.8281, 0.625, 0.8438, 0.625, 0.8438, 0.6406, 0.8281, 0.6406, 0.8125, 0.6719, 0.8281, 0.6719, 0.8281, 0.6875, 0.8125, 0.6875, 0.8125, 0.6562, 0.8281, 0.6562, 0.8281, 0.6719, 0.8125, 0.6719, 0.8281, 0.6562, 0.8438, 0.6562, 0.8438, 0.6719, 0.8281, 0.6719, 0.8438, 0.6719, 0.8594, 0.6719, 0.8594, 0.6875, 0.8438, 0.6875, 0.8438, 0.6562, 0.8594, 0.6562, 0.8594, 0.6719, 0.8438, 0.6719, 0.6406, 0.5156, 0.6406, 0.5312, 0.6406, 0.5312, 0.6406, 0.5156, 0.7812, 0.6719, 0.7969, 0.6719, 0.7969, 0.6875, 0.7812, 0.6875, 0.7812, 0.6562, 0.7969, 0.6562, 0.7969, 0.6719, 0.7812, 0.6719, 0.7969, 0.6562, 0.8125, 0.6562, 0.8125, 0.6719, 0.7969, 0.6719, 0.8438, 0.7344, 0.8594, 0.7344, 0.8594, 0.7344, 0.8438, 0.7344, 0.7812, 0.7188, 0.7969, 0.7188, 0.7969, 0.7344, 0.7812, 0.7344, 0.7969, 0.7188, 0.8125, 0.7188, 0.8125, 0.7344, 0.7969, 0.7344, 0.7188, 0.6719, 0.7344, 0.6719, 0.7344, 0.6875, 0.7188, 0.6875, 0.7188, 0.6562, 0.7344, 0.6562, 0.7344, 0.6719, 0.7188, 0.6719, 0.7344, 0.6562, 0.75, 0.6562, 0.75, 0.6719, 0.7344, 0.6719, 0.6562, 0.6719, 0.6719, 0.6719, 0.6719, 0.6875, 0.6562, 0.6875, 0.6562, 0.6562, 0.6719, 0.6562, 0.6719, 0.6719, 0.6562, 0.6719, 0.6719, 0.6562, 0.6875, 0.6562, 0.6875, 0.6719, 0.6719, 0.6719, 0.7812, 0.7344, 0.7969, 0.7344, 0.7969, 0.7344, 0.7812, 0.7344, 0.6562, 0.7188, 0.6719, 0.7188, 0.6719, 0.7344, 0.6562, 0.7344, 0.6719, 0.7188, 0.6875, 0.7188, 0.6875, 0.7344, 0.6719, 0.7344, 0.7188, 0.5469, 0.7344, 0.5469, 0.7344, 0.5625, 0.7188, 0.5625, 0.7188, 0.5312, 0.7344, 0.5312, 0.7344, 0.5469, 0.7188, 0.5469, 0.7344, 0.5312, 0.75, 0.5312, 0.75, 0.5469, 0.7344, 0.5469, 0.6562, 0.5469, 0.6719, 0.5469, 0.6719, 0.5625, 0.6562, 0.5625, 0.6562, 0.5312, 0.6719, 0.5312, 0.6719, 0.5469, 0.6562, 0.5469, 0.6719, 0.5312, 0.6875, 0.5312, 0.6875, 0.5469, 0.6719, 0.5469, 0.6562, 0.6094, 0.6719, 0.6094, 0.6719, 0.625, 0.6562, 0.625, 0.6562, 0.5938, 0.6719, 0.5938, 0.6719, 0.6094, 0.6562, 0.6094, 0.6719, 0.5938, 0.6875, 0.5938, 0.6875, 0.6094, 0.6719, 0.6094, 0.8438, 0.5469, 0.8594, 0.5469, 0.8594, 0.5625, 0.8438, 0.5625, 0.8438, 0.5312, 0.8594, 0.5312, 0.8594, 0.5469, 0.8438, 0.5469, 0.6875, 0.5156, 0.6719, 0.5156, 0.6719, 0.5156, 0.6875, 0.5156, 0.7812, 0.5469, 0.7969, 0.5469, 0.7969, 0.5625, 0.7812, 0.5625, 0.7812, 0.5312, 0.7969, 0.5312, 0.7969, 0.5469, 0.7812, 0.5469, 0.7969, 0.5312, 0.8125, 0.5312, 0.8125, 0.5469, 0.7969, 0.5469, 0.7812, 0.6094, 0.7969, 0.6094, 0.7969, 0.625, 0.7812, 0.625, 0.7812, 0.5938, 0.7969, 0.5938, 0.7969, 0.6094, 0.7812, 0.6094, 0.7969, 0.5938, 0.8125, 0.5938, 0.8125, 0.6094, 0.7969, 0.6094, 0.8438, 0.6094, 0.8594, 0.6094, 0.8594, 0.625, 0.8438, 0.625, 0.8438, 0.5938, 0.8594, 0.5938, 0.8594, 0.6094, 0.8438, 0.6094, 0.8594, 0.7344, 0.8594, 0.7188, 0.8594, 0.7188, 0.8594, 0.7344, 0.7188, 0.6094, 0.7344, 0.6094, 0.7344, 0.625, 0.7188, 0.625, 0.7188, 0.5938, 0.7344, 0.5938, 0.7344, 0.6094, 0.7188, 0.6094, 0.7344, 0.5938, 0.75, 0.5938, 0.75, 0.6094, 0.7344, 0.6094, 0.6719, 0.5156, 0.6562, 0.5156, 0.6562, 0.5156, 0.6719, 0.5156, 0.7188, 0.7188, 0.7344, 0.7188, 0.7344, 0.7344, 0.7188, 0.7344, 0.7344, 0.7188, 0.75, 0.7188, 0.75, 0.7344, 0.7344, 0.7344, 0.7344, 0.7344, 0.75, 0.7344, 0.75, 0.7344, 0.7344, 0.7344, 0.8438, 0.7188, 0.8594, 0.7188, 0.8594, 0.7344, 0.8438, 0.7344, 0.7188, 0.7344, 0.7344, 0.7344, 0.7344, 0.7344, 0.7188, 0.7344, 0.8594, 0.7344, 0.875, 0.7344, 0.875, 0.75, 0.8594, 0.75, 0.7344, 0.7344, 0.75, 0.7344, 0.75, 0.75, 0.7344, 0.75, 0.8594, 0.6094, 0.875, 0.6094, 0.875, 0.625, 0.8594, 0.625, 0.8594, 0.5469, 0.875, 0.5469, 0.875, 0.5625, 0.8594, 0.5625, 0.6719, 0.7344, 0.6875, 0.7344, 0.6875, 0.75, 0.6719, 0.75, 0.7969, 0.7344, 0.8125, 0.7344, 0.8125, 0.75, 0.7969, 0.75, 0.8594, 0.6719, 0.875, 0.6719, 0.875, 0.6875, 0.8594, 0.6875, 0.8594, 0.6406, 0.875, 0.6406, 0.875, 0.6562, 0.8594, 0.6562, 0.7656, 0.7344, 0.7812, 0.7344, 0.7812, 0.75, 0.7656, 0.75, 0.6406, 0.7344, 0.6562, 0.7344, 0.6562, 0.75, 0.6406, 0.75, 0.8594, 0.5156, 0.875, 0.5156, 0.875, 0.5312, 0.8594, 0.5312, 0.8594, 0.5781, 0.875, 0.5781, 0.875, 0.5938, 0.8594, 0.5938, 0.7031, 0.7344, 0.7188, 0.7344, 0.7188, 0.75, 0.7031, 0.75, 0.8281, 0.7344, 0.8438, 0.7344, 0.8438, 0.75, 0.8281, 0.75, 0.8594, 0.7031, 0.875, 0.7031, 0.875, 0.7188, 0.8594, 0.7188, 0.8594, 0.6875, 0.875, 0.6875, 0.875, 0.7031, 0.8594, 0.7031, 0.8125, 0.7344, 0.8281, 0.7344, 0.8281, 0.75, 0.8125, 0.75, 0.6875, 0.7344, 0.7031, 0.7344, 0.7031, 0.75, 0.6875, 0.75, 0.8594, 0.5625, 0.875, 0.5625, 0.875, 0.5781, 0.8594, 0.5781, 0.7812, 0.5, 0.7969, 0.5, 0.7969, 0.5156, 0.7812, 0.5156, 0.7969, 0.5, 0.8125, 0.5, 0.8125, 0.5156, 0.7969, 0.5156, 0.75, 0.5, 0.7656, 0.5, 0.7656, 0.5156, 0.75, 0.5156, 0.7656, 0.5, 0.7812, 0.5, 0.7812, 0.5156, 0.7656, 0.5156, 0.8438, 0.5, 0.8594, 0.5, 0.8594, 0.5156, 0.8438, 0.5156, 0.8594, 0.5, 0.875, 0.5, 0.875, 0.5156, 0.8594, 0.5156, 0.8125, 0.5, 0.8281, 0.5, 0.8281, 0.5156, 0.8125, 0.5156, 0.8281, 0.5, 0.8438, 0.5, 0.8438, 0.5156, 0.8281, 0.5156, 0.625, 0.5781, 0.6406, 0.5781, 0.6406, 0.5938, 0.625, 0.5938, 0.625, 0.5625, 0.6406, 0.5625, 0.6406, 0.5781, 0.625, 0.5781, 0.625, 0.6094, 0.6406, 0.6094, 0.6406, 0.625, 0.625, 0.625, 0.625, 0.5938, 0.6406, 0.5938, 0.6406, 0.6094, 0.625, 0.6094, 0.6562, 0.5, 0.6719, 0.5, 0.6719, 0.5156, 0.6562, 0.5156, 0.6719, 0.5, 0.6875, 0.5, 0.6875, 0.5156, 0.6719, 0.5156, 0.625, 0.5156, 0.6406, 0.5156, 0.6406, 0.5312, 0.625, 0.5312, 0.625, 0.5, 0.6406, 0.5, 0.6406, 0.5156, 0.625, 0.5156, 0.6406, 0.5, 0.6562, 0.5, 0.6562, 0.5156, 0.6406, 0.5156, 0.625, 0.5469, 0.6406, 0.5469, 0.6406, 0.5625, 0.625, 0.5625, 0.625, 0.5312, 0.6406, 0.5312, 0.6406, 0.5469, 0.625, 0.5469, 0.7188, 0.5, 0.7344, 0.5, 0.7344, 0.5156, 0.7188, 0.5156, 0.7344, 0.5, 0.75, 0.5, 0.75, 0.5156, 0.7344, 0.5156, 0.6875, 0.5, 0.7031, 0.5, 0.7031, 0.5156, 0.6875, 0.5156, 0.7031, 0.5, 0.7188, 0.5, 0.7188, 0.5156, 0.7031, 0.5156, 0.625, 0.7031, 0.6406, 0.7031, 0.6406, 0.7188, 0.625, 0.7188, 0.625, 0.6875, 0.6406, 0.6875, 0.6406, 0.7031, 0.625, 0.7031, 0.625, 0.7344, 0.6406, 0.7344, 0.6406, 0.75, 0.625, 0.75, 0.625, 0.7188, 0.6406, 0.7188, 0.6406, 0.7344, 0.625, 0.7344, 0.625, 0.6406, 0.6406, 0.6406, 0.6406, 0.6562, 0.625, 0.6562, 0.625, 0.625, 0.6406, 0.625, 0.6406, 0.6406, 0.625, 0.6406, 0.625, 0.6719, 0.6406, 0.6719, 0.6406, 0.6875, 0.625, 0.6875, 0.625, 0.6562, 0.6406, 0.6562, 0.6406, 0.6719, 0.625, 0.6719, 0.75, 0.7344, 0.7656, 0.7344, 0.7656, 0.75, 0.75, 0.75, 0.8594, 0.625, 0.875, 0.625, 0.875, 0.6406, 0.8594, 0.6406, 0.8594, 0.6562, 0.875, 0.6562, 0.875, 0.6719, 0.8594, 0.6719, 0.7812, 0.7344, 0.7969, 0.7344, 0.7969, 0.75, 0.7812, 0.75, 0.6562, 0.7344, 0.6719, 0.7344, 0.6719, 0.75, 0.6562, 0.75, 0.8594, 0.5312, 0.875, 0.5312, 0.875, 0.5469, 0.8594, 0.5469, 0.8594, 0.5938, 0.875, 0.5938, 0.875, 0.6094, 0.8594, 0.6094, 0.7188, 0.7344, 0.7344, 0.7344, 0.7344, 0.75, 0.7188, 0.75, 0.8438, 0.7344, 0.8594, 0.7344, 0.8594, 0.75, 0.8438, 0.75, 0.8594, 0.7188, 0.875, 0.7188, 0.875, 0.7344, 0.8594, 0.7344, 0.625, 0.5, 0.625, 0.4844, 0.625, 0.4844, 0.625, 0.5, 0.625, 0.7656, 0.625, 0.75, 0.625, 0.75, 0.625, 0.7656, 0.625, 0.75, 0.625, 0.7344, 0.625, 0.7344, 0.625, 0.75, 0.8594, 0.5312, 0.8594, 0.5156, 0.8594, 0.5156, 0.8594, 0.5312, 0.625, 0.1562, 0.625, 0.1406, 0.625, 0.1406, 0.625, 0.1562, 0.6406, 0.7031, 0.6406, 0.7188, 0.6406, 0.7188, 0.6406, 0.7031, 0.6875, 0.7344, 0.7031, 0.7344, 0.7031, 0.7344, 0.6875, 0.7344, 0.625, 0.4062, 0.625, 0.3906, 0.625, 0.3906, 0.625, 0.4062, 0.625, 0.1719, 0.625, 0.1562, 0.625, 0.1562, 0.625, 0.1719, 0.6406, 0.6875, 0.6406, 0.7031, 0.6406, 0.7031, 0.6406, 0.6875, 0.8594, 0.5625, 0.8594, 0.5469, 0.8594, 0.5469, 0.8594, 0.5625, 0.8594, 0.5156, 0.8438, 0.5156, 0.8438, 0.5156, 0.8594, 0.5156, 0.7031, 0.7344, 0.7188, 0.7344, 0.7188, 0.7344, 0.7031, 0.7344, 0.625, 0.6562, 0.625, 0.6406, 0.625, 0.6406, 0.625, 0.6562, 0.625, 0.4219, 0.625, 0.4062, 0.625, 0.4062, 0.625, 0.4219, 0.8594, 0.5469, 0.8594, 0.5312, 0.8594, 0.5312, 0.8594, 0.5469, 0.625, 1.0, 0.625, 0.9844, 0.625, 0.9844, 0.625, 1.0, 0.625, 0.9062, 0.625, 0.8906, 0.625, 0.8906, 0.625, 0.9062, 0.625, 0.6719, 0.625, 0.6562, 0.625, 0.6562, 0.625, 0.6719, 0.625, 0.125, 0.625, 0.1094, 0.625, 0.1094, 0.625, 0.125, 0.625, 0.03125, 0.625, 0.01562, 0.625, 0.01562, 0.625, 0.03125, 0.625, 0.9219, 0.625, 0.9062, 0.625, 0.9062, 0.625, 0.9219, 0.625, 0.375, 0.625, 0.3594, 0.625, 0.3594, 0.625, 0.375, 0.8594, 0.6562, 0.8594, 0.6406, 0.8594, 0.6406, 0.8594, 0.6562, 0.625, 0.2812, 0.625, 0.2656, 0.625, 0.2656, 0.625, 0.2812, 0.6406, 0.7188, 0.6406, 0.7344, 0.6406, 0.7344, 0.6406, 0.7188, 0.625, 0.04688, 0.625, 0.03125, 0.625, 0.03125, 0.625, 0.04688, 0.625, 0.625, 0.625, 0.6094, 0.625, 0.6094, 0.625, 0.625, 0.8281, 0.5156, 0.8125, 0.5156, 0.8125, 0.5156, 0.8281, 0.5156, 0.8594, 0.6406, 0.8594, 0.625, 0.8594, 0.625, 0.8594, 0.6406, 0.625, 0.5312, 0.625, 0.5156, 0.625, 0.5156, 0.625, 0.5312, 0.625, 0.2969, 0.625, 0.2812, 0.625, 0.2812, 0.625, 0.2969, 0.625, 0.875, 0.625, 0.8594, 0.625, 0.8594, 0.625, 0.875, 0.8438, 0.5156, 0.8281, 0.5156, 0.8281, 0.5156, 0.8438, 0.5156, 0.625, 0.7812, 0.625, 0.7656, 0.625, 0.7656, 0.625, 0.7812, 0.6406, 0.7344, 0.6562, 0.7344, 0.6562, 0.7344, 0.6406, 0.7344, 0.625, 0.5469, 0.625, 0.5312, 0.625, 0.5312, 0.625, 0.5469, 0.625, 0.7969, 0.625, 0.7812, 0.625, 0.7812, 0.625, 0.7969, 0.625, 0.1875, 0.625, 0.1719, 0.625, 0.1719, 0.625, 0.1875, 0.6406, 0.6406, 0.6406, 0.6562, 0.6406, 0.6562, 0.6406, 0.6406, 0.625, 0.4375, 0.625, 0.4219, 0.625, 0.4219, 0.625, 0.4375, 0.6406, 0.625, 0.6406, 0.6406, 0.6406, 0.6406, 0.6406, 0.625, 0.8594, 0.625, 0.8594, 0.6094, 0.8594, 0.6094, 0.8594, 0.625, 0.625, 0.6875, 0.625, 0.6719, 0.625, 0.6719, 0.625, 0.6875, 0.8594, 0.6094, 0.8594, 0.5938, 0.8594, 0.5938, 0.8594, 0.6094, 0.625, 0.9375, 0.625, 0.9219, 0.625, 0.9219, 0.625, 0.9375, 0.8594, 0.5938, 0.8594, 0.5781, 0.8594, 0.5781, 0.8594, 0.5938, 0.625, 0.0625, 0.625, 0.04688, 0.625, 0.04688, 0.625, 0.0625, 0.6406, 0.5781, 0.6406, 0.5938, 0.6406, 0.5938, 0.6406, 0.5781, 0.8594, 0.5781, 0.8594, 0.5625, 0.8594, 0.5625, 0.8594, 0.5781, 0.6406, 0.6719, 0.6406, 0.6875, 0.6406, 0.6875, 0.6406, 0.6719, 0.625, 0.3125, 0.625, 0.2969, 0.625, 0.2969, 0.625, 0.3125, 0.6406, 0.5625, 0.6406, 0.5781, 0.6406, 0.5781, 0.6406, 0.5625, 0.8594, 0.6875, 0.8594, 0.6719, 0.8594, 0.6719, 0.8594, 0.6875, 0.6406, 0.6562, 0.6406, 0.6719, 0.6406, 0.6719, 0.6406, 0.6562, 0.625, 0.5625, 0.625, 0.5469, 0.625, 0.5469, 0.625, 0.5625, 0.8594, 0.6719, 0.8594, 0.6562, 0.8594, 0.6562, 0.8594, 0.6719, 0.625, 0.8125, 0.625, 0.7969, 0.625, 0.7969, 0.625, 0.8125, 0.6406, 0.6094, 0.6406, 0.625, 0.6406, 0.625, 0.6406, 0.6094, 0.6406, 0.5938, 0.6406, 0.6094, 0.6406, 0.6094, 0.6406, 0.5938])
me_cube_001.materials.append(mat_bottombox)
me_cube_001.update()
me_cube_002 = bpy.data.meshes.new('Cube.002')
me_cube_002.from_pydata([(-0.03849, -0.9233, -2.264), (-0.03849, -0.9233, -0.2641), (-0.03849, 1.077, -2.264), (-0.03849, 1.077, -0.2641), (1.962, -0.9233, -2.264), (1.962, -0.9233, -0.2641), (1.962, 1.077, -2.264), (1.962, 1.077, -0.2641), (-0.03849, 0.07667, -0.2641), (0.9615, 1.077, -0.2641), (1.962, 0.07667, -0.2641), (0.9615, -0.9233, -0.2641), (0.9615, 0.07667, -0.2641), (-0.03849, 0.5767, -0.2641), (1.462, 1.077, -0.2641), (1.962, -0.4233, -0.2641), (0.4615, -0.9233, -0.2641), (-0.03849, -0.4233, -0.2641), (0.4615, 1.077, -0.2641), (1.962, 0.5767, -0.2641), (1.462, -0.9233, -0.2641), (0.9615, -0.4233, -0.2641), (0.9615, 0.5767, -0.2641), (1.462, 0.07667, -0.2641), (0.4615, 0.07667, -0.2641), (0.4615, 0.5767, -0.2641), (1.462, 0.5767, -0.2641), (1.462, -0.4233, -0.2641), (0.4615, -0.4233, -0.2641), (-0.03849, 0.8267, -0.2641), (1.712, 1.077, -0.2641), (1.962, -0.6733, -0.2641), (0.2115, -0.9233, -0.2641), (-0.03849, -0.1733, -0.2641), (0.7115, 1.077, -0.2641), (1.962, 0.3267, -0.2641), (1.212, -0.9233, -0.2641), (0.9615, -0.6733, -0.2641), (0.9615, 0.3267, -0.2641), (1.712, 0.07667, -0.2641), (0.7115, 0.07667, -0.2641), (-0.03849, 0.3267, -0.2641), (1.212, 1.077, -0.2641), (1.962, -0.1733, -0.2641), (0.7115, -0.9233, -0.2641), (-0.03849, -0.6733, -0.2641), (0.2115, 1.077, -0.2641), (1.962, 0.8267, -0.2641), (1.712, -0.9233, -0.2641), (0.9615, -0.1733, -0.2641), (0.9615, 0.8267, -0.2641), (1.212, 0.07667, -0.2641), (0.2115, 0.07667, -0.2641), (0.4615, 0.3267, -0.2641), (0.4615, 0.8267, -0.2641), (0.7115, 0.5767, -0.2641), (0.2115, 0.5767, -0.2641), (1.462, 0.3267, -0.2641), (1.462, 0.8267, -0.2641), (1.712, 0.5767, -0.2641), (1.212, 0.5767, -0.2641), (1.462, -0.6733, -0.2641), (1.462, -0.1733, -0.2641), (1.712, -0.4233, -0.2641), (1.212, -0.4233, -0.2641), (0.4615, -0.6733, -0.2641), (0.4615, -0.1733, -0.2641), (0.7115, -0.4233, -0.2641), (0.2115, -0.4233, -0.2641), (0.2115, -0.1733, -0.2641), (0.7115, -0.1733, -0.2641), (0.7115, -0.6733, -0.2641), (1.212, -0.1733, -0.2641), (1.712, -0.1733, -0.2641), (1.712, -0.6733, -0.2641), (1.212, 0.8267, -0.2641), (1.712, 0.8267, -0.2641), (1.712, 0.3267, -0.2641), (0.2115, 0.8267, -0.2641), (0.7115, 0.8267, -0.2641), (0.7115, 0.3267, -0.2641), (0.2115, 0.3267, -0.2641), (1.212, 0.3267, -0.2641), (1.212, -0.6733, -0.2641), (0.2115, -0.6733, -0.2641), (-0.03849, 0.9517, -0.2641), (1.837, 1.077, -0.2641), (1.962, -0.7983, -0.2641), (0.08651, -0.9233, -0.2641), (-0.03849, -0.04833, -0.2641), (0.8365, 1.077, -0.2641), (1.962, 0.2017, -0.2641), (1.087, -0.9233, -0.2641), (0.9615, -0.7983, -0.2641), (0.9615, 0.2017, -0.2641), (1.837, 0.07667, -0.2641), (0.8365, 0.07667, -0.2641), (-0.03849, 0.4517, -0.2641), (1.337, 1.077, -0.2641), (1.962, -0.2983, -0.2641), (0.5865, -0.9233, -0.2641), (-0.03849, -0.5483, -0.2641), (0.3365, 1.077, -0.2641), (1.962, 0.7017, -0.2641), (1.587, -0.9233, -0.2641), (0.9615, -0.2983, -0.2641), (0.9615, 0.7017, -0.2641), (1.337, 0.07667, -0.2641), (0.3365, 0.07667, -0.2641), (0.4615, 0.2017, -0.2641), (0.4615, 0.7017, -0.2641), (0.8365, 0.5767, -0.2641), (0.3365, 0.5767, -0.2641), (1.462, 0.2017, -0.2641), (1.462, 0.7017, -0.2641), (1.837, 0.5767, -0.2641), (1.337, 0.5767, -0.2641), (1.462, -0.7983, -0.2641), (1.462, -0.2983, -0.2641), (1.837, -0.4233, -0.2641), (1.337, -0.4233, -0.2641), (0.4615, -0.7983, -0.2641), (0.4615, -0.2983, -0.2641), (0.8365, -0.4233, -0.2641), (0.3365, -0.4233, -0.2641), (-0.03849, 0.7017, -0.2641), (1.587, 1.077, -0.2641), (1.962, -0.5483, -0.2641), (0.3365, -0.9233, -0.2641), (-0.03849, -0.2983, -0.2641), (0.5865, 1.077, -0.2641), (1.962, 0.4517, -0.2641), (1.337, -0.9233, -0.2641), (0.9615, -0.5483, -0.2641), (0.9615, 0.4517, -0.2641), (1.587, 0.07667, -0.2641), (0.5865, 0.07667, -0.2641), (-0.03849, 0.2017, -0.2641), (1.087, 1.077, -0.2641), (1.962, -0.04833, -0.2641), (0.8365, -0.9233, -0.2641), (-0.03849, -0.7983, -0.2641), (0.08651, 1.077, -0.2641), (1.962, 0.9517, -0.2641), (1.837, -0.9233, -0.2641), (0.9615, -0.04833, -0.2641), (0.9615, 0.9517, -0.2641), (1.087, 0.07667, -0.2641), (0.08651, 0.07667, -0.2641), (0.4615, 0.4517, -0.2641), (0.4615, 0.9517, -0.2641), (0.5865, 0.5767, -0.2641), (0.08651, 0.5767, -0.2641), (1.462, 0.4517, -0.2641), (1.462, 0.9517, -0.2641), (1.587, 0.5767, -0.2641), (1.087, 0.5767, -0.2641), (1.462, -0.5483, -0.2641), (1.462, -0.04833, -0.2641), (1.587, -0.4233, -0.2641), (1.087, -0.4233, -0.2641), (0.4615, -0.5483, -0.2641), (0.4615, -0.04833, -0.2641), (0.5865, -0.4233, -0.2641), (0.08651, -0.4233, -0.2641), (0.2115, -0.2983, -0.2641), (0.2115, -0.04833, -0.2641), (0.3365, -0.1733, -0.2641), (0.08651, -0.1733, -0.2641), (0.7115, -0.2983, -0.2641), (0.7115, -0.04833, -0.2641), (0.8365, -0.1733, -0.2641), (0.5865, -0.1733, -0.2641), (0.7115, -0.7983, -0.2641), (0.7115, -0.5483, -0.2641), (0.8365, -0.6733, -0.2641), (0.5865, -0.6733, -0.2641), (1.212, -0.2983, -0.2641), (1.212, -0.04833, -0.2641), (1.337, -0.1733, -0.2641), (1.087, -0.1733, -0.2641), (1.712, -0.2983, -0.2641), (1.712, -0.04833, -0.2641), (1.837, -0.1733, -0.2641), (1.587, -0.1733, -0.2641), (1.712, -0.7983, -0.2641), (1.712, -0.5483, -0.2641), (1.837, -0.6733, -0.2641), (1.587, -0.6733, -0.2641), (1.212, 0.7017, -0.2641), (1.212, 0.9517, -0.2641), (1.337, 0.8267, -0.2641), (1.087, 0.8267, -0.2641), (1.712, 0.7017, -0.2641), (1.712, 0.9517, -0.2641), (1.837, 0.8267, -0.2641), (1.587, 0.8267, -0.2641), (1.712, 0.2017, -0.2641), (1.712, 0.4517, -0.2641), (1.837, 0.3267, -0.2641), (1.587, 0.3267, -0.2641), (0.2115, 0.7017, -0.2641), (0.2115, 0.9517, -0.2641), (0.3365, 0.8267, -0.2641), (0.08651, 0.8267, -0.2641), (0.7115, 0.7017, -0.2641), (0.7115, 0.9517, -0.2641), (0.8365, 0.8267, -0.2641), (0.5865, 0.8267, -0.2641), (0.7115, 0.2017, -0.2641), (0.7115, 0.4517, -0.2641), (0.8365, 0.3267, -0.2641), (0.5865, 0.3267, -0.2641), (0.2115, 0.2017, -0.2641), (0.2115, 0.4517, -0.2641), (0.3365, 0.3267, -0.2641), (0.08651, 0.3267, -0.2641), (1.212, 0.2017, -0.2641), (1.212, 0.4517, -0.2641), (1.337, 0.3267, -0.2641), (1.087, 0.3267, -0.2641), (1.212, -0.7983, -0.2641), (1.212, -0.5483, -0.2641), (1.337, -0.6733, -0.2641), (1.087, -0.6733, -0.2641), (0.2115, -0.7983, -0.2641), (0.2115, -0.5483, -0.2641), (0.3365, -0.6733, -0.2641), (0.08651, -0.6733, -0.2641), (0.08651, -0.5483, -0.2641), (0.3365, -0.5483, -0.2641), (0.3365, -0.7983, -0.2641), (1.087, -0.5483, -0.2641), (1.337, -0.5483, -0.2641), (1.337, -0.7983, -0.2641), (1.087, 0.4517, -0.2641), (1.337, 0.4517, -0.2641), (1.337, 0.2017, -0.2641), (0.08651, 0.4517, -0.2641), (0.3365, 0.4517, -0.2641), (0.3365, 0.2017, -0.2641), (0.5865, 0.4517, -0.2641), (0.8365, 0.4517, -0.2641), (0.8365, 0.2017, -0.2641), (0.5865, 0.9517, -0.2641), (0.8365, 0.9517, -0.2641), (0.8365, 0.7017, -0.2641), (0.08651, 0.9517, -0.2641), (0.3365, 0.9517, -0.2641), (0.3365, 0.7017, -0.2641), (1.587, 0.4517, -0.2641), (1.837, 0.4517, -0.2641), (1.837, 0.2017, -0.2641), (1.587, 0.9517, -0.2641), (1.837, 0.9517, -0.2641), (1.837, 0.7017, -0.2641), (1.087, 0.9517, -0.2641), (1.337, 0.9517, -0.2641), (1.337, 0.7017, -0.2641), (1.587, -0.5483, -0.2641), (1.837, -0.5483, -0.2641), (1.837, -0.7983, -0.2641), (1.587, -0.04833, -0.2641), (1.837, -0.04833, -0.2641), (1.837, -0.2983, -0.2641), (1.087, -0.04833, -0.2641), (1.337, -0.04833, -0.2641), (1.337, -0.2983, -0.2641), (0.5865, -0.5483, -0.2641), (0.8365, -0.5483, -0.2641), (0.8365, -0.7983, -0.2641), (0.5865, -0.04833, -0.2641), (0.8365, -0.04833, -0.2641), (0.8365, -0.2983, -0.2641), (0.08651, -0.04833, -0.2641), (0.3365, -0.04833, -0.2641), (0.3365, -0.2983, -0.2641), (0.08651, -0.2983, -0.2641), (0.5865, -0.2983, -0.2641), (0.5865, -0.7983, -0.2641), (1.087, -0.2983, -0.2641), (1.587, -0.2983, -0.2641), (1.587, -0.7983, -0.2641), (1.087, 0.7017, -0.2641), (1.587, 0.7017, -0.2641), (1.587, 0.2017, -0.2641), (0.08651, 0.7017, -0.2641), (0.5865, 0.7017, -0.2641), (0.5865, 0.2017, -0.2641), (0.08651, 0.2017, -0.2641), (1.087, 0.2017, -0.2641), (1.087, -0.7983, -0.2641), (0.08651, -0.7983, -0.2641), (-0.03849, 0.9517, 2.251), (-0.03849, 1.077, 2.251), (1.837, 1.077, 2.251), (1.962, 1.077, 2.251), (1.962, -0.7983, 2.251), (1.962, -0.9233, 2.251), (0.08651, -0.9233, 2.251), (-0.03849, -0.9233, 2.251), (0.8365, 1.077, 2.251), (0.9615, 1.077, 2.251), (1.962, 0.2017, 2.251), (1.962, 0.07667, 2.251), (1.087, -0.9233, 2.251), (0.9615, -0.9233, 2.251), (0.9615, -0.7983, 2.251), (1.837, 0.07667, 2.251), (1.337, 1.077, 2.251), (1.462, 1.077, 2.251), (1.962, -0.2983, 2.251), (1.962, -0.4233, 2.251), (0.5865, -0.9233, 2.251), (0.4615, -0.9233, 2.251), (0.3365, 1.077, 2.251), (0.4615, 1.077, 2.251), (1.962, 0.7017, 2.251), (1.962, 0.5767, 2.251), (1.587, -0.9233, 2.251), (1.462, -0.9233, 2.251), (1.837, 0.5767, 2.251), (1.462, -0.7983, 2.251), (1.837, -0.4233, 2.251), (0.4615, -0.7983, 2.251), (1.587, 1.077, 2.251), (1.712, 1.077, 2.251), (1.962, -0.5483, 2.251), (1.962, -0.6733, 2.251), (0.3365, -0.9233, 2.251), (0.2115, -0.9233, 2.251), (0.5865, 1.077, 2.251), (0.7115, 1.077, 2.251), (1.962, 0.4517, 2.251), (1.962, 0.3267, 2.251), (1.337, -0.9233, 2.251), (1.212, -0.9233, 2.251), (1.087, 1.077, 2.251), (1.212, 1.077, 2.251), (1.962, -0.04833, 2.251), (1.962, -0.1733, 2.251), (0.8365, -0.9233, 2.251), (0.7115, -0.9233, 2.251), (-0.03849, -0.7983, 2.251), (0.08651, 1.077, 2.251), (0.2115, 1.077, 2.251), (1.962, 0.9517, 2.251), (1.962, 0.8267, 2.251), (1.837, -0.9233, 2.251), (1.712, -0.9233, 2.251), (0.7115, -0.7983, 2.251), (1.837, -0.1733, 2.251), (1.712, -0.7983, 2.251), (1.837, -0.6733, 2.251), (1.837, 0.8267, 2.251), (1.837, 0.3267, 2.251), (1.212, -0.7983, 2.251), (0.2115, -0.7983, 2.251), (0.9615, 0.9517, 2.251), (0.4615, 0.9517, 2.251), (1.462, 0.9517, 2.251), (1.212, 0.9517, 2.251), (1.712, 0.9517, 2.251), (0.2115, 0.9517, 2.251), (0.7115, 0.9517, 2.251), (0.3365, -0.7983, 2.251), (1.337, -0.7983, 2.251), (0.5865, 0.9517, 2.251), (0.8365, 0.9517, 2.251), (0.08651, 0.9517, 2.251), (0.3365, 0.9517, 2.251), (1.837, 0.4517, 2.251), (1.837, 0.2017, 2.251), (1.587, 0.9517, 2.251), (1.837, 0.9517, 2.251), (1.837, 0.7017, 2.251), (1.087, 0.9517, 2.251), (1.337, 0.9517, 2.251), (1.837, -0.5483, 2.251), (1.837, -0.7983, 2.251), (1.837, -0.04833, 2.251), (1.837, -0.2983, 2.251), (0.8365, -0.7983, 2.251), (0.5865, -0.7983, 2.251), (1.587, -0.7983, 2.251), (1.087, -0.7983, 2.251), (0.08651, -0.7983, 2.251), (-0.03849, -0.04833, -2.321), (-0.03849, 0.07667, -2.321), (-0.03849, -0.1733, 0.1934), (-0.03849, -0.1733, -2.321), (-0.03849, 0.4517, -2.321), (-0.03849, 0.5767, -2.321), (-0.03849, -0.5483, -2.321), (-0.03849, -0.4233, -2.321), (-0.03849, 0.7017, -2.321), (-0.03849, 0.8267, -2.321), (-0.03849, -0.2983, -2.321), (-0.03849, 0.2017, -2.321), (-0.03849, 0.3267, -2.321), (-0.03849, -0.7983, -2.321), (-0.03849, -0.6733, -2.321), (-0.03849, 0.2017, 0.1934), (-0.03849, 0.07667, 0.1934), (-0.03849, 0.9517, -2.321), (-0.03849, 0.9517, 0.1934), (-0.03849, 0.8267, 0.1934), (0.08651, -0.5483, -2.321), (0.08651, -0.6733, -2.321), (0.08651, -0.4233, -2.321), (0.08651, 0.4517, -2.321), (0.08651, 0.3267, -2.321), (0.08651, 0.5767, -2.321), (-0.03849, -0.2983, 0.1934), (-0.03849, -0.4233, 0.1934), (0.08651, 0.9517, -2.321), (0.08651, 0.8267, -2.321), (0.08651, -0.4233, 0.1934), (0.08651, -0.5483, 0.1934), (-0.03849, 0.7017, 0.1934), (-0.03849, 0.5767, 0.1934), (0.08651, -0.04833, -2.321), (0.08651, -0.1733, -2.321), (0.08651, 0.07667, -2.321), (0.08651, -0.2983, -2.321), (0.08651, -0.7983, 0.1934), (0.08651, -0.7983, -2.321), (0.08651, -0.6733, 0.1934), (0.08651, 0.7017, -2.321), (0.08651, 0.2017, -2.321), (-0.03849, -0.04833, 0.1934), (-0.03849, 0.4517, 0.1934), (-0.03849, -0.5483, 0.1934), (-0.03849, 0.3267, 0.1934), (-0.03849, -0.7983, 0.1934), (-0.03849, -0.6733, 0.1934), (0.08651, 0.07667, 0.1934), (0.08651, 0.5767, 0.1934), (0.08651, -0.1733, 0.1934), (0.08651, 0.8267, 0.1934), (0.08651, 0.3267, 0.1934), (0.08651, 0.4517, 0.1934), (0.08651, 0.9517, 0.1934), (0.08651, -0.04833, 0.1934), (0.08651, -0.2983, 0.1934), (0.08651, 0.7017, 0.1934), (0.08651, 0.2017, 0.1934)], [], [(0, 1, 141, 45, 101, 17, 129, 33, 89, 8, 137, 41, 97, 13, 125, 29, 85, 3, 2), (2, 3, 142, 46, 102, 18, 130, 34, 90, 9, 138, 42, 98, 14, 126, 30, 86, 7, 6), (6, 7, 143, 47, 103, 19, 131, 35, 91, 10, 139, 43, 99, 15, 127, 31, 87, 5, 4), (4, 5, 144, 48, 104, 20, 132, 36, 92, 11, 140, 44, 100, 16, 128, 32, 88, 1, 0), (2, 6, 4, 0), (92, 36, 336, 305), (143, 7, 296, 346), (290, 94, 12, 147), (91, 35, 334, 303), (288, 109, 24, 136), (287, 110, 25, 151), (36, 132, 335, 336), (285, 113, 23, 135), (284, 114, 26, 155), (283, 106, 22, 156), (142, 3, 294, 344), (281, 118, 27, 159), (280, 105, 21, 160), (206, 245, 368, 364), (278, 122, 28, 163), (90, 34, 332, 301), (276, 165, 68, 124), (275, 166, 69, 167), (35, 131, 333, 334), (273, 169, 67, 123), (272, 170, 70, 171), (271, 162, 66, 172), (141, 1, 300, 343), (269, 174, 71, 175), (268, 161, 65, 176), (267, 177, 64, 120), (266, 178, 72, 179), (265, 145, 49, 180), (264, 181, 63, 119), (263, 182, 73, 183), (262, 158, 62, 184), (245, 146, 358, 368), (260, 186, 74, 187), (259, 157, 61, 188), (258, 189, 60, 116), (257, 190, 75, 191), (256, 146, 50, 192), (255, 193, 59, 115), (254, 194, 76, 195), (253, 154, 58, 196), (252, 197, 39, 95), (251, 198, 77, 199), (250, 153, 57, 200), (249, 201, 56, 112), (248, 202, 78, 203), (3, 85, 293, 294), (246, 205, 55, 111), (245, 206, 79, 207), (244, 150, 54, 208), (243, 209, 40, 96), (242, 210, 80, 211), (241, 149, 53, 212), (240, 213, 52, 108), (239, 214, 81, 215), (237, 217, 51, 107), (236, 218, 82, 219), (235, 134, 38, 220), (34, 130, 331, 332), (233, 222, 83, 223), (232, 133, 37, 224), (140, 11, 306, 341), (230, 226, 84, 227), (88, 32, 330, 299), (226, 229, 228, 84), (68, 164, 229, 226), (161, 230, 227, 65), (28, 124, 230, 161), (124, 68, 226, 230), (139, 10, 304, 339), (65, 227, 231, 121), (227, 84, 225, 231), (222, 232, 224, 83), (64, 160, 232, 222), (160, 21, 133, 232), (157, 233, 223, 61), (27, 120, 233, 157), (120, 64, 222, 233), (270, 173, 350, 382), (61, 223, 234, 117), (223, 83, 221, 234), (218, 235, 220, 82), (60, 156, 235, 218), (156, 22, 134, 235), (153, 236, 219, 57), (26, 116, 236, 153), (116, 60, 218, 236), (113, 237, 107, 23), (57, 219, 237, 113), (219, 82, 217, 237), (214, 238, 216, 81), (56, 152, 238, 214), (190, 257, 377, 361), (149, 239, 215, 53), (25, 112, 239, 149), (112, 56, 214, 239), (109, 240, 108, 24), (53, 215, 240, 109), (215, 81, 213, 240), (210, 241, 212, 80), (55, 151, 241, 210), (151, 25, 149, 241), (134, 242, 211, 38), (22, 111, 242, 134), (111, 55, 210, 242), (94, 243, 96, 12), (38, 211, 243, 94), (211, 80, 209, 243), (206, 244, 208, 79), (87, 31, 328, 297), (32, 128, 329, 330), (146, 245, 207, 50), (138, 9, 302, 337), (93, 270, 382, 307), (106, 246, 111, 22), (50, 207, 246, 106), (207, 79, 205, 246), (202, 247, 204, 78), (150, 244, 367, 359), (257, 154, 360, 377), (150, 248, 203, 54), (86, 30, 326, 295), (231, 225, 357, 365), (110, 249, 112, 25), (54, 203, 249, 110), (203, 78, 201, 249), (198, 250, 200, 77), (59, 155, 250, 198), (155, 26, 153, 250), (31, 127, 327, 328), (115, 59, 198, 251), (244, 206, 364, 367), (199, 77, 197, 252), (194, 253, 196, 76), (121, 231, 365, 324), (30, 126, 325, 326), (282, 117, 322, 384), (185, 282, 384, 352), (146, 256, 376, 358), (256, 190, 361, 376), (195, 76, 193, 255), (190, 256, 192, 75), (132, 20, 320, 335), (131, 19, 318, 333), (154, 257, 191, 58), (130, 18, 316, 331), (114, 258, 116, 26), (58, 191, 258, 114), (191, 75, 189, 258), (186, 259, 188, 74), (63, 159, 259, 186), (159, 27, 157, 259), (195, 255, 375, 354), (128, 16, 314, 329), (119, 63, 186, 260), (255, 115, 321, 375), (187, 74, 185, 261), (182, 262, 184, 73), (39, 135, 262, 182), (135, 23, 158, 262), (127, 15, 312, 327), (194, 254, 374, 362), (95, 39, 182, 263), (126, 14, 310, 325), (183, 73, 181, 264), (178, 265, 180, 72), (51, 147, 265, 178), (147, 12, 145, 265), (158, 266, 179, 62), (23, 107, 266, 158), (107, 51, 178, 266), (118, 267, 120, 27), (62, 179, 267, 118), (179, 72, 177, 267), (174, 268, 176, 71), (67, 163, 268, 174), (163, 28, 161, 268), (133, 269, 175, 37), (21, 123, 269, 133), (123, 67, 174, 269), (152, 286, 428, 412), (37, 175, 270, 93), (175, 71, 173, 270), (170, 271, 172, 70), (40, 136, 271, 170), (136, 24, 162, 271), (145, 272, 171, 49), (12, 96, 272, 145), (96, 40, 170, 272), (105, 273, 123, 21), (49, 171, 273, 105), (171, 70, 169, 273), (166, 274, 168, 69), (52, 148, 274, 166), (279, 121, 324, 383), (162, 275, 167, 66), (24, 108, 275, 162), (108, 52, 166, 275), (122, 276, 124, 28), (66, 167, 276, 122), (167, 69, 165, 276), (165, 277, 164, 68), (69, 168, 277, 165), (254, 195, 354, 374), (169, 278, 163, 67), (70, 172, 278, 169), (172, 66, 122, 278), (225, 292, 386, 357), (71, 176, 279, 173), (176, 65, 121, 279), (177, 280, 160, 64), (72, 180, 280, 177), (180, 49, 105, 280), (181, 281, 159, 63), (73, 184, 281, 181), (184, 62, 118, 281), (173, 279, 383, 350), (74, 188, 282, 185), (188, 61, 117, 282), (189, 283, 156, 60), (75, 192, 283, 189), (192, 50, 106, 283), (193, 284, 155, 59), (76, 196, 284, 193), (196, 58, 114, 284), (197, 285, 135, 39), (77, 200, 285, 197), (200, 57, 113, 285), (201, 286, 152, 56), (78, 204, 286, 201), (154, 253, 373, 360), (205, 287, 151, 55), (79, 208, 287, 205), (208, 54, 110, 287), (209, 288, 136, 40), (80, 212, 288, 209), (212, 53, 109, 288), (213, 289, 148, 52), (81, 216, 289, 213), (228, 229, 407, 408), (217, 290, 147, 51), (82, 220, 290, 217), (220, 38, 94, 290), (253, 194, 362, 373), (83, 224, 291, 221), (224, 37, 93, 291), (291, 93, 307, 385), (84, 228, 292, 225), (221, 291, 385, 356), (386, 343, 300, 299), (385, 307, 306, 305), (289, 216, 411, 429), (247, 369, 442, 415), (384, 322, 320, 319), (383, 324, 314, 313), (386, 292, 426, 425), (148, 289, 429, 423), (382, 350, 342, 341), (379, 352, 349, 348), (292, 228, 408, 426), (8, 89, 387, 388), (366, 356, 336, 335), (365, 357, 330, 329), (33, 129, 397, 390), (238, 152, 412, 410), (324, 365, 329, 314), (322, 366, 335, 320), (17, 101, 393, 394), (332, 331, 367, 364), (331, 316, 359, 367), (302, 301, 368, 358), (301, 332, 364, 368), (345, 344, 369, 363), (344, 294, 293, 369), (316, 315, 370, 359), (315, 345, 363, 370), (333, 371, 355, 334), (318, 321, 371, 333), (303, 372, 308, 304), (334, 355, 372, 303), (326, 325, 373, 362), (325, 310, 360, 373), (346, 374, 354, 347), (296, 295, 374, 346), (295, 326, 362, 374), (317, 375, 321, 318), (347, 354, 375, 317), (338, 337, 376, 361), (337, 302, 358, 376), (310, 309, 377, 360), (309, 338, 361, 377), (327, 378, 353, 328), (312, 323, 378, 327), (297, 379, 348, 298), (328, 353, 379, 297), (339, 380, 351, 340), (304, 308, 380, 339), (311, 381, 323, 312), (340, 351, 381, 311), (307, 382, 341, 306), (45, 141, 400, 401), (216, 238, 410, 411), (350, 383, 313, 342), (352, 384, 319, 349), (89, 33, 390, 387), (129, 17, 394, 397), (356, 385, 305, 336), (357, 386, 299, 330), (369, 293, 405, 442), (7, 86, 295, 296), (144, 5, 298, 348), (5, 87, 297, 298), (274, 148, 423, 421), (29, 125, 395, 396), (260, 187, 353, 378), (117, 234, 366, 322), (42, 138, 337, 338), (343, 386, 425, 434), (119, 260, 378, 323), (101, 45, 401, 393), (247, 202, 363, 369), (234, 221, 356, 366), (43, 139, 339, 340), (98, 42, 338, 309), (168, 274, 421, 422), (1, 88, 299, 300), (44, 140, 341, 342), (99, 43, 340, 311), (13, 97, 391, 392), (277, 168, 422, 424), (100, 44, 342, 313), (9, 90, 301, 302), (41, 137, 398, 399), (46, 142, 344, 345), (187, 261, 379, 353), (204, 247, 415, 416), (10, 91, 303, 304), (248, 150, 359, 370), (164, 277, 424, 409), (47, 143, 346, 347), (102, 46, 345, 315), (11, 92, 305, 306), (202, 248, 370, 363), (48, 144, 348, 349), (261, 185, 352, 379), (103, 47, 347, 317), (104, 48, 349, 319), (85, 29, 396, 404), (263, 183, 351, 380), (14, 98, 309, 310), (95, 263, 380, 308), (125, 13, 392, 395), (15, 99, 311, 312), (97, 41, 399, 391), (16, 100, 313, 314), (137, 8, 388, 398), (141, 343, 434, 400), (251, 199, 355, 371), (293, 85, 404, 405), (264, 119, 323, 381), (18, 102, 315, 316), (115, 251, 371, 321), (286, 204, 416, 428), (183, 264, 381, 351), (19, 103, 317, 318), (229, 164, 409, 407), (20, 104, 319, 320), (252, 95, 308, 372), (199, 252, 372, 355), (387, 390, 389, 430), (390, 397, 413, 389), (398, 388, 403, 402), (404, 396, 406, 405), (396, 395, 419, 406), (397, 394, 414, 413), (407, 409, 417, 418), (408, 407, 418, 427), (395, 392, 420, 419), (426, 408, 427, 425), (446, 402, 403, 436), (445, 419, 420, 437), (444, 413, 414, 417), (443, 430, 389, 438), (442, 405, 406, 439), (441, 431, 433, 440), (418, 432, 435, 427), (417, 414, 432, 418), (437, 420, 431, 441), (436, 403, 430, 443), (438, 389, 413, 444), (439, 406, 419, 445), (440, 433, 402, 446), (427, 435, 434, 425), (416, 415, 442, 439), (399, 398, 402, 433), (391, 399, 433, 431), (412, 428, 445, 437), (428, 416, 439, 445), (388, 387, 430, 403), (401, 400, 434, 435), (422, 421, 443, 438), (393, 401, 435, 432), (421, 423, 436, 443), (392, 391, 431, 420), (423, 429, 446, 436), (429, 411, 440, 446), (411, 410, 441, 440), (394, 393, 432, 414), (410, 412, 437, 441), (409, 424, 444, 417), (424, 422, 438, 444)])
_uv = me_cube_002.uv_layers.new(name='UVMap')
_uv.uv.foreach_set('vector', [0.375, 0.0, 0.625, 0.0, 0.625, 0.01562, 0.625, 0.03125, 0.625, 0.04688, 0.625, 0.0625, 0.625, 0.07812, 0.625, 0.09375, 0.625, 0.1094, 0.625, 0.125, 0.625, 0.1406, 0.625, 0.1562, 0.625, 0.1719, 0.625, 0.1875, 0.625, 0.2031, 0.625, 0.2188, 0.625, 0.2344, 0.625, 0.25, 0.375, 0.25, 0.375, 0.25, 0.625, 0.25, 0.625, 0.2656, 0.625, 0.2812, 0.625, 0.2969, 0.625, 0.3125, 0.625, 0.3281, 0.625, 0.3438, 0.625, 0.3594, 0.625, 0.375, 0.625, 0.3906, 0.625, 0.4062, 0.625, 0.4219, 0.625, 0.4375, 0.625, 0.4531, 0.625, 0.4688, 0.625, 0.4844, 0.625, 0.5, 0.375, 0.5, 0.375, 0.5, 0.625, 0.5, 0.625, 0.5156, 0.625, 0.5312, 0.625, 0.5469, 0.625, 0.5625, 0.625, 0.5781, 0.625, 0.5938, 0.625, 0.6094, 0.625, 0.625, 0.625, 0.6406, 0.625, 0.6562, 0.625, 0.6719, 0.625, 0.6875, 0.625, 0.7031, 0.625, 0.7188, 0.625, 0.7344, 0.625, 0.75, 0.375, 0.75, 0.375, 0.75, 0.625, 0.75, 0.625, 0.7656, 0.625, 0.7812, 0.625, 0.7969, 0.625, 0.8125, 0.625, 0.8281, 0.625, 0.8438, 0.625, 0.8594, 0.625, 0.875, 0.625, 0.8906, 0.625, 0.9062, 0.625, 0.9219, 0.625, 0.9375, 0.625, 0.9531, 0.625, 0.9688, 0.625, 0.9844, 0.625, 1.0, 0.375, 1.0, 0.125, 0.5, 0.375, 0.5, 0.375, 0.75, 0.125, 0.75, 0.625, 0.8594, 0.625, 0.8438, 0.625, 0.8438, 0.625, 0.8594, 0.625, 0.5156, 0.625, 0.5, 0.625, 0.5, 0.625, 0.5156, 0.7344, 0.6094, 0.75, 0.6094, 0.75, 0.625, 0.7344, 0.625, 0.625, 0.6094, 0.625, 0.5938, 0.625, 0.5938, 0.625, 0.6094, 0.7969, 0.6094, 0.8125, 0.6094, 0.8125, 0.625, 0.7969, 0.625, 0.7969, 0.5469, 0.8125, 0.5469, 0.8125, 0.5625, 0.7969, 0.5625, 0.625, 0.8438, 0.625, 0.8281, 0.625, 0.8281, 0.625, 0.8438, 0.6719, 0.6094, 0.6875, 0.6094, 0.6875, 0.625, 0.6719, 0.625, 0.6719, 0.5469, 0.6875, 0.5469, 0.6875, 0.5625, 0.6719, 0.5625, 0.7344, 0.5469, 0.75, 0.5469, 0.75, 0.5625, 0.7344, 0.5625, 0.625, 0.2656, 0.625, 0.25, 0.625, 0.25, 0.625, 0.2656, 0.6719, 0.6719, 0.6875, 0.6719, 0.6875, 0.6875, 0.6719, 0.6875, 0.7344, 0.6719, 0.75, 0.6719, 0.75, 0.6875, 0.7344, 0.6875, 0.7812, 0.5156, 0.7656, 0.5156, 0.7656, 0.5156, 0.7812, 0.5156, 0.7969, 0.6719, 0.8125, 0.6719, 0.8125, 0.6875, 0.7969, 0.6875, 0.625, 0.3594, 0.625, 0.3438, 0.625, 0.3438, 0.625, 0.3594, 0.8281, 0.6719, 0.8438, 0.6719, 0.8438, 0.6875, 0.8281, 0.6875, 0.8281, 0.6406, 0.8438, 0.6406, 0.8438, 0.6562, 0.8281, 0.6562, 0.625, 0.5938, 0.625, 0.5781, 0.625, 0.5781, 0.625, 0.5938, 0.7656, 0.6719, 0.7812, 0.6719, 0.7812, 0.6875, 0.7656, 0.6875, 0.7656, 0.6406, 0.7812, 0.6406, 0.7812, 0.6562, 0.7656, 0.6562, 0.7969, 0.6406, 0.8125, 0.6406, 0.8125, 0.6562, 0.7969, 0.6562, 0.625, 0.01562, 0.625, 0.0, 0.625, 0.0, 0.625, 0.01562, 0.7656, 0.7031, 0.7812, 0.7031, 0.7812, 0.7188, 0.7656, 0.7188, 0.7969, 0.7031, 0.8125, 0.7031, 0.8125, 0.7188, 0.7969, 0.7188, 0.7031, 0.6719, 0.7188, 0.6719, 0.7188, 0.6875, 0.7031, 0.6875, 0.7031, 0.6406, 0.7188, 0.6406, 0.7188, 0.6562, 0.7031, 0.6562, 0.7344, 0.6406, 0.75, 0.6406, 0.75, 0.6562, 0.7344, 0.6562, 0.6406, 0.6719, 0.6562, 0.6719, 0.6562, 0.6875, 0.6406, 0.6875, 0.6406, 0.6406, 0.6562, 0.6406, 0.6562, 0.6562, 0.6406, 0.6562, 0.6719, 0.6406, 0.6875, 0.6406, 0.6875, 0.6562, 0.6719, 0.6562, 0.7656, 0.5156, 0.75, 0.5156, 0.75, 0.5156, 0.7656, 0.5156, 0.6406, 0.7031, 0.6562, 0.7031, 0.6562, 0.7188, 0.6406, 0.7188, 0.6719, 0.7031, 0.6875, 0.7031, 0.6875, 0.7188, 0.6719, 0.7188, 0.7031, 0.5469, 0.7188, 0.5469, 0.7188, 0.5625, 0.7031, 0.5625, 0.7031, 0.5156, 0.7188, 0.5156, 0.7188, 0.5312, 0.7031, 0.5312, 0.7344, 0.5156, 0.75, 0.5156, 0.75, 0.5312, 0.7344, 0.5312, 0.6406, 0.5469, 0.6562, 0.5469, 0.6562, 0.5625, 0.6406, 0.5625, 0.6406, 0.5156, 0.6562, 0.5156, 0.6562, 0.5312, 0.6406, 0.5312, 0.6719, 0.5156, 0.6875, 0.5156, 0.6875, 0.5312, 0.6719, 0.5312, 0.6406, 0.6094, 0.6562, 0.6094, 0.6562, 0.625, 0.6406, 0.625, 0.6406, 0.5781, 0.6562, 0.5781, 0.6562, 0.5938, 0.6406, 0.5938, 0.6719, 0.5781, 0.6875, 0.5781, 0.6875, 0.5938, 0.6719, 0.5938, 0.8281, 0.5469, 0.8438, 0.5469, 0.8438, 0.5625, 0.8281, 0.5625, 0.8281, 0.5156, 0.8438, 0.5156, 0.8438, 0.5312, 0.8281, 0.5312, 0.625, 0.25, 0.625, 0.2344, 0.625, 0.2344, 0.625, 0.25, 0.7656, 0.5469, 0.7812, 0.5469, 0.7812, 0.5625, 0.7656, 0.5625, 0.7656, 0.5156, 0.7812, 0.5156, 0.7812, 0.5312, 0.7656, 0.5312, 0.7969, 0.5156, 0.8125, 0.5156, 0.8125, 0.5312, 0.7969, 0.5312, 0.7656, 0.6094, 0.7812, 0.6094, 0.7812, 0.625, 0.7656, 0.625, 0.7656, 0.5781, 0.7812, 0.5781, 0.7812, 0.5938, 0.7656, 0.5938, 0.7969, 0.5781, 0.8125, 0.5781, 0.8125, 0.5938, 0.7969, 0.5938, 0.8281, 0.6094, 0.8438, 0.6094, 0.8438, 0.625, 0.8281, 0.625, 0.8281, 0.5781, 0.8438, 0.5781, 0.8438, 0.5938, 0.8281, 0.5938, 0.7031, 0.6094, 0.7188, 0.6094, 0.7188, 0.625, 0.7031, 0.625, 0.7031, 0.5781, 0.7188, 0.5781, 0.7188, 0.5938, 0.7031, 0.5938, 0.7344, 0.5781, 0.75, 0.5781, 0.75, 0.5938, 0.7344, 0.5938, 0.625, 0.3438, 0.625, 0.3281, 0.625, 0.3281, 0.625, 0.3438, 0.7031, 0.7031, 0.7188, 0.7031, 0.7188, 0.7188, 0.7031, 0.7188, 0.7344, 0.7031, 0.75, 0.7031, 0.75, 0.7188, 0.7344, 0.7188, 0.625, 0.8906, 0.625, 0.875, 0.625, 0.875, 0.625, 0.8906, 0.8281, 0.7031, 0.8438, 0.7031, 0.8438, 0.7188, 0.8281, 0.7188, 0.625, 0.9844, 0.625, 0.9688, 0.625, 0.9688, 0.625, 0.9844, 0.8438, 0.7031, 0.8594, 0.7031, 0.8594, 0.7188, 0.8438, 0.7188, 0.8438, 0.6875, 0.8594, 0.6875, 0.8594, 0.7031, 0.8438, 0.7031, 0.8125, 0.7031, 0.8281, 0.7031, 0.8281, 0.7188, 0.8125, 0.7188, 0.8125, 0.6875, 0.8281, 0.6875, 0.8281, 0.7031, 0.8125, 0.7031, 0.8281, 0.6875, 0.8438, 0.6875, 0.8438, 0.7031, 0.8281, 0.7031, 0.625, 0.6406, 0.625, 0.625, 0.625, 0.625, 0.625, 0.6406, 0.8125, 0.7188, 0.8281, 0.7188, 0.8281, 0.7344, 0.8125, 0.7344, 0.8281, 0.7188, 0.8438, 0.7188, 0.8438, 0.7344, 0.8281, 0.7344, 0.7188, 0.7031, 0.7344, 0.7031, 0.7344, 0.7188, 0.7188, 0.7188, 0.7188, 0.6875, 0.7344, 0.6875, 0.7344, 0.7031, 0.7188, 0.7031, 0.7344, 0.6875, 0.75, 0.6875, 0.75, 0.7031, 0.7344, 0.7031, 0.6875, 0.7031, 0.7031, 0.7031, 0.7031, 0.7188, 0.6875, 0.7188, 0.6875, 0.6875, 0.7031, 0.6875, 0.7031, 0.7031, 0.6875, 0.7031, 0.7031, 0.6875, 0.7188, 0.6875, 0.7188, 0.7031, 0.7031, 0.7031, 0.7656, 0.7344, 0.7812, 0.7344, 0.7812, 0.7344, 0.7656, 0.7344, 0.6875, 0.7188, 0.7031, 0.7188, 0.7031, 0.7344, 0.6875, 0.7344, 0.7031, 0.7188, 0.7188, 0.7188, 0.7188, 0.7344, 0.7031, 0.7344, 0.7188, 0.5781, 0.7344, 0.5781, 0.7344, 0.5938, 0.7188, 0.5938, 0.7188, 0.5625, 0.7344, 0.5625, 0.7344, 0.5781, 0.7188, 0.5781, 0.7344, 0.5625, 0.75, 0.5625, 0.75, 0.5781, 0.7344, 0.5781, 0.6875, 0.5781, 0.7031, 0.5781, 0.7031, 0.5938, 0.6875, 0.5938, 0.6875, 0.5625, 0.7031, 0.5625, 0.7031, 0.5781, 0.6875, 0.5781, 0.7031, 0.5625, 0.7188, 0.5625, 0.7188, 0.5781, 0.7031, 0.5781, 0.6875, 0.6094, 0.7031, 0.6094, 0.7031, 0.625, 0.6875, 0.625, 0.6875, 0.5938, 0.7031, 0.5938, 0.7031, 0.6094, 0.6875, 0.6094, 0.7031, 0.5938, 0.7188, 0.5938, 0.7188, 0.6094, 0.7031, 0.6094, 0.8438, 0.5781, 0.8594, 0.5781, 0.8594, 0.5938, 0.8438, 0.5938, 0.8438, 0.5625, 0.8594, 0.5625, 0.8594, 0.5781, 0.8438, 0.5781, 0.7188, 0.5156, 0.7031, 0.5156, 0.7031, 0.5156, 0.7188, 0.5156, 0.8125, 0.5781, 0.8281, 0.5781, 0.8281, 0.5938, 0.8125, 0.5938, 0.8125, 0.5625, 0.8281, 0.5625, 0.8281, 0.5781, 0.8125, 0.5781, 0.8281, 0.5625, 0.8438, 0.5625, 0.8438, 0.5781, 0.8281, 0.5781, 0.8125, 0.6094, 0.8281, 0.6094, 0.8281, 0.625, 0.8125, 0.625, 0.8125, 0.5938, 0.8281, 0.5938, 0.8281, 0.6094, 0.8125, 0.6094, 0.8281, 0.5938, 0.8438, 0.5938, 0.8438, 0.6094, 0.8281, 0.6094, 0.7812, 0.5781, 0.7969, 0.5781, 0.7969, 0.5938, 0.7812, 0.5938, 0.7812, 0.5625, 0.7969, 0.5625, 0.7969, 0.5781, 0.7812, 0.5781, 0.7969, 0.5625, 0.8125, 0.5625, 0.8125, 0.5781, 0.7969, 0.5781, 0.75, 0.5781, 0.7656, 0.5781, 0.7656, 0.5938, 0.75, 0.5938, 0.75, 0.5625, 0.7656, 0.5625, 0.7656, 0.5781, 0.75, 0.5781, 0.7656, 0.5625, 0.7812, 0.5625, 0.7812, 0.5781, 0.7656, 0.5781, 0.75, 0.6094, 0.7656, 0.6094, 0.7656, 0.625, 0.75, 0.625, 0.75, 0.5938, 0.7656, 0.5938, 0.7656, 0.6094, 0.75, 0.6094, 0.7656, 0.5938, 0.7812, 0.5938, 0.7812, 0.6094, 0.7656, 0.6094, 0.7812, 0.5156, 0.7969, 0.5156, 0.7969, 0.5312, 0.7812, 0.5312, 0.625, 0.7344, 0.625, 0.7188, 0.625, 0.7188, 0.625, 0.7344, 0.625, 0.9688, 0.625, 0.9531, 0.625, 0.9531, 0.625, 0.9688, 0.75, 0.5156, 0.7656, 0.5156, 0.7656, 0.5312, 0.75, 0.5312, 0.625, 0.3906, 0.625, 0.375, 0.625, 0.375, 0.625, 0.3906, 0.75, 0.7344, 0.7656, 0.7344, 0.7656, 0.7344, 0.75, 0.7344, 0.75, 0.5469, 0.7656, 0.5469, 0.7656, 0.5625, 0.75, 0.5625, 0.75, 0.5312, 0.7656, 0.5312, 0.7656, 0.5469, 0.75, 0.5469, 0.7656, 0.5312, 0.7812, 0.5312, 0.7812, 0.5469, 0.7656, 0.5469, 0.8438, 0.5156, 0.8594, 0.5156, 0.8594, 0.5312, 0.8438, 0.5312, 0.8125, 0.5156, 0.7969, 0.5156, 0.7969, 0.5156, 0.8125, 0.5156, 0.7031, 0.5156, 0.6875, 0.5156, 0.6875, 0.5156, 0.7031, 0.5156, 0.8125, 0.5156, 0.8281, 0.5156, 0.8281, 0.5312, 0.8125, 0.5312, 0.625, 0.4844, 0.625, 0.4688, 0.625, 0.4688, 0.625, 0.4844, 0.8281, 0.7344, 0.8438, 0.7344, 0.8438, 0.7344, 0.8281, 0.7344, 0.8125, 0.5469, 0.8281, 0.5469, 0.8281, 0.5625, 0.8125, 0.5625, 0.8125, 0.5312, 0.8281, 0.5312, 0.8281, 0.5469, 0.8125, 0.5469, 0.8281, 0.5312, 0.8438, 0.5312, 0.8438, 0.5469, 0.8281, 0.5469, 0.6562, 0.5781, 0.6719, 0.5781, 0.6719, 0.5938, 0.6562, 0.5938, 0.6562, 0.5625, 0.6719, 0.5625, 0.6719, 0.5781, 0.6562, 0.5781, 0.6719, 0.5625, 0.6875, 0.5625, 0.6875, 0.5781, 0.6719, 0.5781, 0.625, 0.7188, 0.625, 0.7031, 0.625, 0.7031, 0.625, 0.7188, 0.6406, 0.5625, 0.6562, 0.5625, 0.6562, 0.5781, 0.6406, 0.5781, 0.7969, 0.5156, 0.7812, 0.5156, 0.7812, 0.5156, 0.7969, 0.5156, 0.6406, 0.5938, 0.6562, 0.5938, 0.6562, 0.6094, 0.6406, 0.6094, 0.6562, 0.5156, 0.6719, 0.5156, 0.6719, 0.5312, 0.6562, 0.5312, 0.8125, 0.7344, 0.8281, 0.7344, 0.8281, 0.7344, 0.8125, 0.7344, 0.625, 0.4688, 0.625, 0.4531, 0.625, 0.4531, 0.625, 0.4688, 0.6719, 0.7344, 0.6875, 0.7344, 0.6875, 0.7344, 0.6719, 0.7344, 0.6562, 0.7344, 0.6719, 0.7344, 0.6719, 0.7344, 0.6562, 0.7344, 0.75, 0.5156, 0.7344, 0.5156, 0.7344, 0.5156, 0.75, 0.5156, 0.7344, 0.5156, 0.7188, 0.5156, 0.7188, 0.5156, 0.7344, 0.5156, 0.6406, 0.5312, 0.6562, 0.5312, 0.6562, 0.5469, 0.6406, 0.5469, 0.7188, 0.5156, 0.7344, 0.5156, 0.7344, 0.5312, 0.7188, 0.5312, 0.625, 0.8281, 0.625, 0.8125, 0.625, 0.8125, 0.625, 0.8281, 0.625, 0.5781, 0.625, 0.5625, 0.625, 0.5625, 0.625, 0.5781, 0.6875, 0.5156, 0.7031, 0.5156, 0.7031, 0.5312, 0.6875, 0.5312, 0.625, 0.3281, 0.625, 0.3125, 0.625, 0.3125, 0.625, 0.3281, 0.6875, 0.5469, 0.7031, 0.5469, 0.7031, 0.5625, 0.6875, 0.5625, 0.6875, 0.5312, 0.7031, 0.5312, 0.7031, 0.5469, 0.6875, 0.5469, 0.7031, 0.5312, 0.7188, 0.5312, 0.7188, 0.5469, 0.7031, 0.5469, 0.6562, 0.7031, 0.6719, 0.7031, 0.6719, 0.7188, 0.6562, 0.7188, 0.6562, 0.6875, 0.6719, 0.6875, 0.6719, 0.7031, 0.6562, 0.7031, 0.6719, 0.6875, 0.6875, 0.6875, 0.6875, 0.7031, 0.6719, 0.7031, 0.6406, 0.5312, 0.6406, 0.5469, 0.6406, 0.5469, 0.6406, 0.5312, 0.625, 0.9531, 0.625, 0.9375, 0.625, 0.9375, 0.625, 0.9531, 0.6406, 0.6875, 0.6562, 0.6875, 0.6562, 0.7031, 0.6406, 0.7031, 0.6406, 0.5469, 0.6406, 0.5625, 0.6406, 0.5625, 0.6406, 0.5469, 0.6406, 0.7188, 0.6562, 0.7188, 0.6562, 0.7344, 0.6406, 0.7344, 0.6562, 0.6406, 0.6719, 0.6406, 0.6719, 0.6562, 0.6562, 0.6562, 0.6562, 0.625, 0.6719, 0.625, 0.6719, 0.6406, 0.6562, 0.6406, 0.6719, 0.625, 0.6875, 0.625, 0.6875, 0.6406, 0.6719, 0.6406, 0.625, 0.7031, 0.625, 0.6875, 0.625, 0.6875, 0.625, 0.7031, 0.6562, 0.5156, 0.6406, 0.5156, 0.6406, 0.5156, 0.6562, 0.5156, 0.6406, 0.625, 0.6562, 0.625, 0.6562, 0.6406, 0.6406, 0.6406, 0.625, 0.4531, 0.625, 0.4375, 0.625, 0.4375, 0.625, 0.4531, 0.6406, 0.6562, 0.6562, 0.6562, 0.6562, 0.6719, 0.6406, 0.6719, 0.7188, 0.6406, 0.7344, 0.6406, 0.7344, 0.6562, 0.7188, 0.6562, 0.7188, 0.625, 0.7344, 0.625, 0.7344, 0.6406, 0.7188, 0.6406, 0.7344, 0.625, 0.75, 0.625, 0.75, 0.6406, 0.7344, 0.6406, 0.6875, 0.6406, 0.7031, 0.6406, 0.7031, 0.6562, 0.6875, 0.6562, 0.6875, 0.625, 0.7031, 0.625, 0.7031, 0.6406, 0.6875, 0.6406, 0.7031, 0.625, 0.7188, 0.625, 0.7188, 0.6406, 0.7031, 0.6406, 0.6875, 0.6719, 0.7031, 0.6719, 0.7031, 0.6875, 0.6875, 0.6875, 0.6875, 0.6562, 0.7031, 0.6562, 0.7031, 0.6719, 0.6875, 0.6719, 0.7031, 0.6562, 0.7188, 0.6562, 0.7188, 0.6719, 0.7031, 0.6719, 0.7812, 0.7031, 0.7969, 0.7031, 0.7969, 0.7188, 0.7812, 0.7188, 0.7812, 0.6875, 0.7969, 0.6875, 0.7969, 0.7031, 0.7812, 0.7031, 0.7969, 0.6875, 0.8125, 0.6875, 0.8125, 0.7031, 0.7969, 0.7031, 0.75, 0.7031, 0.7656, 0.7031, 0.7656, 0.7188, 0.75, 0.7188, 0.75, 0.6875, 0.7656, 0.6875, 0.7656, 0.7031, 0.75, 0.7031, 0.7656, 0.6875, 0.7812, 0.6875, 0.7812, 0.7031, 0.7656, 0.7031, 0.8594, 0.5625, 0.8594, 0.5469, 0.8594, 0.5469, 0.8594, 0.5625, 0.75, 0.7188, 0.7656, 0.7188, 0.7656, 0.7344, 0.75, 0.7344, 0.7656, 0.7188, 0.7812, 0.7188, 0.7812, 0.7344, 0.7656, 0.7344, 0.7812, 0.6406, 0.7969, 0.6406, 0.7969, 0.6562, 0.7812, 0.6562, 0.7812, 0.625, 0.7969, 0.625, 0.7969, 0.6406, 0.7812, 0.6406, 0.7969, 0.625, 0.8125, 0.625, 0.8125, 0.6406, 0.7969, 0.6406, 0.75, 0.6406, 0.7656, 0.6406, 0.7656, 0.6562, 0.75, 0.6562, 0.75, 0.625, 0.7656, 0.625, 0.7656, 0.6406, 0.75, 0.6406, 0.7656, 0.625, 0.7812, 0.625, 0.7812, 0.6406, 0.7656, 0.6406, 0.75, 0.6719, 0.7656, 0.6719, 0.7656, 0.6875, 0.75, 0.6875, 0.75, 0.6562, 0.7656, 0.6562, 0.7656, 0.6719, 0.75, 0.6719, 0.7656, 0.6562, 0.7812, 0.6562, 0.7812, 0.6719, 0.7656, 0.6719, 0.8438, 0.6406, 0.8594, 0.6406, 0.8594, 0.6562, 0.8438, 0.6562, 0.8438, 0.625, 0.8594, 0.625, 0.8594, 0.6406, 0.8438, 0.6406, 0.7969, 0.7344, 0.8125, 0.7344, 0.8125, 0.7344, 0.7969, 0.7344, 0.8125, 0.6406, 0.8281, 0.6406, 0.8281, 0.6562, 0.8125, 0.6562, 0.8125, 0.625, 0.8281, 0.625, 0.8281, 0.6406, 0.8125, 0.6406, 0.8281, 0.625, 0.8438, 0.625, 0.8438, 0.6406, 0.8281, 0.6406, 0.8125, 0.6719, 0.8281, 0.6719, 0.8281, 0.6875, 0.8125, 0.6875, 0.8125, 0.6562, 0.8281, 0.6562, 0.8281, 0.6719, 0.8125, 0.6719, 0.8281, 0.6562, 0.8438, 0.6562, 0.8438, 0.6719, 0.8281, 0.6719, 0.8438, 0.6719, 0.8594, 0.6719, 0.8594, 0.6875, 0.8438, 0.6875, 0.8438, 0.6562, 0.8594, 0.6562, 0.8594, 0.6719, 0.8438, 0.6719, 0.6406, 0.5156, 0.6406, 0.5312, 0.6406, 0.5312, 0.6406, 0.5156, 0.7812, 0.6719, 0.7969, 0.6719, 0.7969, 0.6875, 0.7812, 0.6875, 0.7812, 0.6562, 0.7969, 0.6562, 0.7969, 0.6719, 0.7812, 0.6719, 0.7969, 0.6562, 0.8125, 0.6562, 0.8125, 0.6719, 0.7969, 0.6719, 0.8438, 0.7344, 0.8594, 0.7344, 0.8594, 0.7344, 0.8438, 0.7344, 0.7812, 0.7188, 0.7969, 0.7188, 0.7969, 0.7344, 0.7812, 0.7344, 0.7969, 0.7188, 0.8125, 0.7188, 0.8125, 0.7344, 0.7969, 0.7344, 0.7188, 0.6719, 0.7344, 0.6719, 0.7344, 0.6875, 0.7188, 0.6875, 0.7188, 0.6562, 0.7344, 0.6562, 0.7344, 0.6719, 0.7188, 0.6719, 0.7344, 0.6562, 0.75, 0.6562, 0.75, 0.6719, 0.7344, 0.6719, 0.6562, 0.6719, 0.6719, 0.6719, 0.6719, 0.6875, 0.6562, 0.6875, 0.6562, 0.6562, 0.6719, 0.6562, 0.6719, 0.6719, 0.6562, 0.6719, 0.6719, 0.6562, 0.6875, 0.6562, 0.6875, 0.6719, 0.6719, 0.6719, 0.7812, 0.7344, 0.7969, 0.7344, 0.7969, 0.7344, 0.7812, 0.7344, 0.6562, 0.7188, 0.6719, 0.7188, 0.6719, 0.7344, 0.6562, 0.7344, 0.6719, 0.7188, 0.6875, 0.7188, 0.6875, 0.7344, 0.6719, 0.7344, 0.7188, 0.5469, 0.7344, 0.5469, 0.7344, 0.5625, 0.7188, 0.5625, 0.7188, 0.5312, 0.7344, 0.5312, 0.7344, 0.5469, 0.7188, 0.5469, 0.7344, 0.5312, 0.75, 0.5312, 0.75, 0.5469, 0.7344, 0.5469, 0.6562, 0.5469, 0.6719, 0.5469, 0.6719, 0.5625, 0.6562, 0.5625, 0.6562, 0.5312, 0.6719, 0.5312, 0.6719, 0.5469, 0.6562, 0.5469, 0.6719, 0.5312, 0.6875, 0.5312, 0.6875, 0.5469, 0.6719, 0.5469, 0.6562, 0.6094, 0.6719, 0.6094, 0.6719, 0.625, 0.6562, 0.625, 0.6562, 0.5938, 0.6719, 0.5938, 0.6719, 0.6094, 0.6562, 0.6094, 0.6719, 0.5938, 0.6875, 0.5938, 0.6875, 0.6094, 0.6719, 0.6094, 0.8438, 0.5469, 0.8594, 0.5469, 0.8594, 0.5625, 0.8438, 0.5625, 0.8438, 0.5312, 0.8594, 0.5312, 0.8594, 0.5469, 0.8438, 0.5469, 0.6875, 0.5156, 0.6719, 0.5156, 0.6719, 0.5156, 0.6875, 0.5156, 0.7812, 0.5469, 0.7969, 0.5469, 0.7969, 0.5625, 0.7812, 0.5625, 0.7812, 0.5312, 0.7969, 0.5312, 0.7969, 0.5469, 0.7812, 0.5469, 0.7969, 0.5312, 0.8125, 0.5312, 0.8125, 0.5469, 0.7969, 0.5469, 0.7812, 0.6094, 0.7969, 0.6094, 0.7969, 0.625, 0.7812, 0.625, 0.7812, 0.5938, 0.7969, 0.5938, 0.7969, 0.6094, 0.7812, 0.6094, 0.7969, 0.5938, 0.8125, 0.5938, 0.8125, 0.6094, 0.7969, 0.6094, 0.8438, 0.6094, 0.8594, 0.6094, 0.8594, 0.625, 0.8438, 0.625, 0.8438, 0.5938, 0.8594, 0.5938, 0.8594, 0.6094, 0.8438, 0.6094, 0.8594, 0.7188, 0.8594, 0.7031, 0.8594, 0.7031, 0.8594, 0.7188, 0.7188, 0.6094, 0.7344, 0.6094, 0.7344, 0.625, 0.7188, 0.625, 0.7188, 0.5938, 0.7344, 0.5938, 0.7344, 0.6094, 0.7188, 0.6094, 0.7344, 0.5938, 0.75, 0.5938, 0.75, 0.6094, 0.7344, 0.6094, 0.6719, 0.5156, 0.6562, 0.5156, 0.6562, 0.5156, 0.6719, 0.5156, 0.7188, 0.7188, 0.7344, 0.7188, 0.7344, 0.7344, 0.7188, 0.7344, 0.7344, 0.7188, 0.75, 0.7188, 0.75, 0.7344, 0.7344, 0.7344, 0.7344, 0.7344, 0.75, 0.7344, 0.75, 0.7344, 0.7344, 0.7344, 0.8438, 0.7188, 0.8594, 0.7188, 0.8594, 0.7344, 0.8438, 0.7344, 0.7188, 0.7344, 0.7344, 0.7344, 0.7344, 0.7344, 0.7188, 0.7344, 0.8594, 0.7344, 0.875, 0.7344, 0.875, 0.75, 0.8594, 0.75, 0.7344, 0.7344, 0.75, 0.7344, 0.75, 0.75, 0.7344, 0.75, 0.8594, 0.6094, 0.8594, 0.5938, 0.8594, 0.5938, 0.8594, 0.6094, 0.8594, 0.5156, 0.8594, 0.5156, 0.8594, 0.5156, 0.8594, 0.5156, 0.6719, 0.7344, 0.6875, 0.7344, 0.6875, 0.75, 0.6719, 0.75, 0.7969, 0.7344, 0.8125, 0.7344, 0.8125, 0.75, 0.7969, 0.75, 0.8594, 0.7344, 0.8594, 0.7344, 0.8594, 0.7344, 0.8594, 0.7344, 0.8594, 0.625, 0.8594, 0.6094, 0.8594, 0.6094, 0.8594, 0.625, 0.7656, 0.7344, 0.7812, 0.7344, 0.7812, 0.75, 0.7656, 0.75, 0.6406, 0.7344, 0.6562, 0.7344, 0.6562, 0.75, 0.6406, 0.75, 0.8594, 0.7344, 0.8594, 0.7188, 0.8594, 0.7188, 0.8594, 0.7344, 0.625, 0.125, 0.625, 0.1094, 0.625, 0.1094, 0.625, 0.125, 0.7031, 0.7344, 0.7188, 0.7344, 0.7188, 0.75, 0.7031, 0.75, 0.8281, 0.7344, 0.8438, 0.7344, 0.8438, 0.75, 0.8281, 0.75, 0.625, 0.09375, 0.625, 0.07812, 0.625, 0.07812, 0.625, 0.09375, 0.8594, 0.5781, 0.8594, 0.5625, 0.8594, 0.5625, 0.8594, 0.5781, 0.8125, 0.7344, 0.8281, 0.7344, 0.8281, 0.75, 0.8125, 0.75, 0.6875, 0.7344, 0.7031, 0.7344, 0.7031, 0.75, 0.6875, 0.75, 0.625, 0.0625, 0.625, 0.04688, 0.625, 0.04688, 0.625, 0.0625, 0.7812, 0.5, 0.7969, 0.5, 0.7969, 0.5156, 0.7812, 0.5156, 0.7969, 0.5, 0.8125, 0.5, 0.8125, 0.5156, 0.7969, 0.5156, 0.75, 0.5, 0.7656, 0.5, 0.7656, 0.5156, 0.75, 0.5156, 0.7656, 0.5, 0.7812, 0.5, 0.7812, 0.5156, 0.7656, 0.5156, 0.8438, 0.5, 0.8594, 0.5, 0.8594, 0.5156, 0.8438, 0.5156, 0.8594, 0.5, 0.875, 0.5, 0.875, 0.5156, 0.8594, 0.5156, 0.8125, 0.5, 0.8281, 0.5, 0.8281, 0.5156, 0.8125, 0.5156, 0.8281, 0.5, 0.8438, 0.5, 0.8438, 0.5156, 0.8281, 0.5156, 0.625, 0.5781, 0.6406, 0.5781, 0.6406, 0.5938, 0.625, 0.5938, 0.625, 0.5625, 0.6406, 0.5625, 0.6406, 0.5781, 0.625, 0.5781, 0.625, 0.6094, 0.6406, 0.6094, 0.6406, 0.625, 0.625, 0.625, 0.625, 0.5938, 0.6406, 0.5938, 0.6406, 0.6094, 0.625, 0.6094, 0.6562, 0.5, 0.6719, 0.5, 0.6719, 0.5156, 0.6562, 0.5156, 0.6719, 0.5, 0.6875, 0.5, 0.6875, 0.5156, 0.6719, 0.5156, 0.625, 0.5156, 0.6406, 0.5156, 0.6406, 0.5312, 0.625, 0.5312, 0.625, 0.5, 0.6406, 0.5, 0.6406, 0.5156, 0.625, 0.5156, 0.6406, 0.5, 0.6562, 0.5, 0.6562, 0.5156, 0.6406, 0.5156, 0.625, 0.5469, 0.6406, 0.5469, 0.6406, 0.5625, 0.625, 0.5625, 0.625, 0.5312, 0.6406, 0.5312, 0.6406, 0.5469, 0.625, 0.5469, 0.7188, 0.5, 0.7344, 0.5, 0.7344, 0.5156, 0.7188, 0.5156, 0.7344, 0.5, 0.75, 0.5, 0.75, 0.5156, 0.7344, 0.5156, 0.6875, 0.5, 0.7031, 0.5, 0.7031, 0.5156, 0.6875, 0.5156, 0.7031, 0.5, 0.7188, 0.5, 0.7188, 0.5156, 0.7031, 0.5156, 0.625, 0.7031, 0.6406, 0.7031, 0.6406, 0.7188, 0.625, 0.7188, 0.625, 0.6875, 0.6406, 0.6875, 0.6406, 0.7031, 0.625, 0.7031, 0.625, 0.7344, 0.6406, 0.7344, 0.6406, 0.75, 0.625, 0.75, 0.625, 0.7188, 0.6406, 0.7188, 0.6406, 0.7344, 0.625, 0.7344, 0.625, 0.6406, 0.6406, 0.6406, 0.6406, 0.6562, 0.625, 0.6562, 0.625, 0.625, 0.6406, 0.625, 0.6406, 0.6406, 0.625, 0.6406, 0.625, 0.6719, 0.6406, 0.6719, 0.6406, 0.6875, 0.625, 0.6875, 0.625, 0.6562, 0.6406, 0.6562, 0.6406, 0.6719, 0.625, 0.6719, 0.75, 0.7344, 0.7656, 0.7344, 0.7656, 0.75, 0.75, 0.75, 0.625, 0.03125, 0.625, 0.01562, 0.625, 0.01562, 0.625, 0.03125, 0.8594, 0.5938, 0.8594, 0.5781, 0.8594, 0.5781, 0.8594, 0.5938, 0.7812, 0.7344, 0.7969, 0.7344, 0.7969, 0.75, 0.7812, 0.75, 0.6562, 0.7344, 0.6719, 0.7344, 0.6719, 0.75, 0.6562, 0.75, 0.625, 0.1094, 0.625, 0.09375, 0.625, 0.09375, 0.625, 0.1094, 0.625, 0.07812, 0.625, 0.0625, 0.625, 0.0625, 0.625, 0.07812, 0.7188, 0.7344, 0.7344, 0.7344, 0.7344, 0.75, 0.7188, 0.75, 0.8438, 0.7344, 0.8594, 0.7344, 0.8594, 0.75, 0.8438, 0.75, 0.8594, 0.5156, 0.875, 0.5156, 0.875, 0.5156, 0.8594, 0.5156, 0.625, 0.5, 0.625, 0.4844, 0.625, 0.4844, 0.625, 0.5, 0.625, 0.7656, 0.625, 0.75, 0.625, 0.75, 0.625, 0.7656, 0.625, 0.75, 0.625, 0.7344, 0.625, 0.7344, 0.625, 0.75, 0.8594, 0.6406, 0.8594, 0.625, 0.8594, 0.625, 0.8594, 0.6406, 0.625, 0.2188, 0.625, 0.2031, 0.625, 0.2031, 0.625, 0.2188, 0.6406, 0.7031, 0.6406, 0.7188, 0.6406, 0.7188, 0.6406, 0.7031, 0.6875, 0.7344, 0.7031, 0.7344, 0.7031, 0.7344, 0.6875, 0.7344, 0.625, 0.4062, 0.625, 0.3906, 0.625, 0.3906, 0.625, 0.4062, 0.875, 0.7344, 0.8594, 0.7344, 0.8594, 0.7344, 0.875, 0.7344, 0.6406, 0.6875, 0.6406, 0.7031, 0.6406, 0.7031, 0.6406, 0.6875, 0.625, 0.04688, 0.625, 0.03125, 0.625, 0.03125, 0.625, 0.04688, 0.8594, 0.5156, 0.8438, 0.5156, 0.8438, 0.5156, 0.8594, 0.5156, 0.7031, 0.7344, 0.7188, 0.7344, 0.7188, 0.7344, 0.7031, 0.7344, 0.625, 0.6562, 0.625, 0.6406, 0.625, 0.6406, 0.625, 0.6562, 0.625, 0.4219, 0.625, 0.4062, 0.625, 0.4062, 0.625, 0.4219, 0.8594, 0.6562, 0.8594, 0.6406, 0.8594, 0.6406, 0.8594, 0.6562, 0.625, 1.0, 0.625, 0.9844, 0.625, 0.9844, 0.625, 1.0, 0.625, 0.9062, 0.625, 0.8906, 0.625, 0.8906, 0.625, 0.9062, 0.625, 0.6719, 0.625, 0.6562, 0.625, 0.6562, 0.625, 0.6719, 0.625, 0.1875, 0.625, 0.1719, 0.625, 0.1719, 0.625, 0.1875, 0.8594, 0.6719, 0.8594, 0.6562, 0.8594, 0.6562, 0.8594, 0.6719, 0.625, 0.9219, 0.625, 0.9062, 0.625, 0.9062, 0.625, 0.9219, 0.625, 0.375, 0.625, 0.3594, 0.625, 0.3594, 0.625, 0.375, 0.625, 0.1562, 0.625, 0.1406, 0.625, 0.1406, 0.625, 0.1562, 0.625, 0.2812, 0.625, 0.2656, 0.625, 0.2656, 0.625, 0.2812, 0.6406, 0.7188, 0.6406, 0.7344, 0.6406, 0.7344, 0.6406, 0.7188, 0.8594, 0.5312, 0.8594, 0.5156, 0.8594, 0.5156, 0.8594, 0.5312, 0.625, 0.625, 0.625, 0.6094, 0.625, 0.6094, 0.625, 0.625, 0.8281, 0.5156, 0.8125, 0.5156, 0.8125, 0.5156, 0.8281, 0.5156, 0.8594, 0.6875, 0.8594, 0.6719, 0.8594, 0.6719, 0.8594, 0.6875, 0.625, 0.5312, 0.625, 0.5156, 0.625, 0.5156, 0.625, 0.5312, 0.625, 0.2969, 0.625, 0.2812, 0.625, 0.2812, 0.625, 0.2969, 0.625, 0.875, 0.625, 0.8594, 0.625, 0.8594, 0.625, 0.875, 0.8438, 0.5156, 0.8281, 0.5156, 0.8281, 0.5156, 0.8438, 0.5156, 0.625, 0.7812, 0.625, 0.7656, 0.625, 0.7656, 0.625, 0.7812, 0.6406, 0.7344, 0.6562, 0.7344, 0.6562, 0.7344, 0.6406, 0.7344, 0.625, 0.5469, 0.625, 0.5312, 0.625, 0.5312, 0.625, 0.5469, 0.625, 0.7969, 0.625, 0.7812, 0.625, 0.7812, 0.625, 0.7969, 0.625, 0.2344, 0.625, 0.2188, 0.625, 0.2188, 0.625, 0.2344, 0.6406, 0.6406, 0.6406, 0.6562, 0.6406, 0.6562, 0.6406, 0.6406, 0.625, 0.4375, 0.625, 0.4219, 0.625, 0.4219, 0.625, 0.4375, 0.6406, 0.625, 0.6406, 0.6406, 0.6406, 0.6406, 0.6406, 0.625, 0.625, 0.2031, 0.625, 0.1875, 0.625, 0.1875, 0.625, 0.2031, 0.625, 0.6875, 0.625, 0.6719, 0.625, 0.6719, 0.625, 0.6875, 0.625, 0.1719, 0.625, 0.1562, 0.625, 0.1562, 0.625, 0.1719, 0.625, 0.9375, 0.625, 0.9219, 0.625, 0.9219, 0.625, 0.9375, 0.625, 0.1406, 0.625, 0.125, 0.625, 0.125, 0.625, 0.1406, 0.625, 0.01562, 0.625, 0.01562, 0.625, 0.01562, 0.625, 0.01562, 0.6406, 0.5781, 0.6406, 0.5938, 0.6406, 0.5938, 0.6406, 0.5781, 0.625, 0.2344, 0.625, 0.2344, 0.625, 0.2344, 0.625, 0.2344, 0.6406, 0.6719, 0.6406, 0.6875, 0.6406, 0.6875, 0.6406, 0.6719, 0.625, 0.3125, 0.625, 0.2969, 0.625, 0.2969, 0.625, 0.3125, 0.6406, 0.5625, 0.6406, 0.5781, 0.6406, 0.5781, 0.6406, 0.5625, 0.8594, 0.5469, 0.8594, 0.5312, 0.8594, 0.5312, 0.8594, 0.5469, 0.6406, 0.6562, 0.6406, 0.6719, 0.6406, 0.6719, 0.6406, 0.6562, 0.625, 0.5625, 0.625, 0.5469, 0.625, 0.5469, 0.625, 0.5625, 0.8594, 0.7031, 0.8594, 0.6875, 0.8594, 0.6875, 0.8594, 0.7031, 0.625, 0.8125, 0.625, 0.7969, 0.625, 0.7969, 0.625, 0.8125, 0.6406, 0.6094, 0.6406, 0.625, 0.6406, 0.625, 0.6406, 0.6094, 0.6406, 0.5938, 0.6406, 0.6094, 0.6406, 0.6094, 0.6406, 0.5938, 0.625, 0.1094, 0.625, 0.09375, 0.625, 0.09375, 0.625, 0.1094, 0.625, 0.09375, 0.625, 0.07812, 0.625, 0.07812, 0.625, 0.09375, 0.625, 0.1406, 0.625, 0.125, 0.625, 0.125, 0.625, 0.1406, 0.625, 0.2344, 0.625, 0.2188, 0.625, 0.2188, 0.625, 0.2344, 0.625, 0.2188, 0.625, 0.2031, 0.625, 0.2031, 0.625, 0.2188, 0.625, 0.07812, 0.625, 0.0625, 0.625, 0.0625, 0.625, 0.07812, 0.8594, 0.7031, 0.8594, 0.6875, 0.8594, 0.6875, 0.8594, 0.7031, 0.8594, 0.7188, 0.8594, 0.7031, 0.8594, 0.7031, 0.8594, 0.7188, 0.625, 0.2031, 0.625, 0.1875, 0.625, 0.1875, 0.625, 0.2031, 0.8594, 0.7344, 0.8594, 0.7188, 0.8594, 0.7188, 0.8594, 0.7344, 0.8594, 0.6094, 0.875, 0.6094, 0.875, 0.625, 0.8594, 0.625, 0.8594, 0.5469, 0.875, 0.5469, 0.875, 0.5625, 0.8594, 0.5625, 0.8594, 0.6719, 0.875, 0.6719, 0.875, 0.6875, 0.8594, 0.6875, 0.8594, 0.6406, 0.875, 0.6406, 0.875, 0.6562, 0.8594, 0.6562, 0.8594, 0.5156, 0.875, 0.5156, 0.875, 0.5312, 0.8594, 0.5312, 0.8594, 0.5781, 0.875, 0.5781, 0.875, 0.5938, 0.8594, 0.5938, 0.8594, 0.7031, 0.875, 0.7031, 0.875, 0.7188, 0.8594, 0.7188, 0.8594, 0.6875, 0.875, 0.6875, 0.875, 0.7031, 0.8594, 0.7031, 0.8594, 0.5625, 0.875, 0.5625, 0.875, 0.5781, 0.8594, 0.5781, 0.8594, 0.625, 0.875, 0.625, 0.875, 0.6406, 0.8594, 0.6406, 0.8594, 0.6562, 0.875, 0.6562, 0.875, 0.6719, 0.8594, 0.6719, 0.8594, 0.5312, 0.875, 0.5312, 0.875, 0.5469, 0.8594, 0.5469, 0.8594, 0.5938, 0.875, 0.5938, 0.875, 0.6094, 0.8594, 0.6094, 0.8594, 0.7188, 0.875, 0.7188, 0.875, 0.7344, 0.8594, 0.7344, 0.8594, 0.5312, 0.8594, 0.5156, 0.8594, 0.5156, 0.8594, 0.5312, 0.625, 0.1562, 0.625, 0.1406, 0.625, 0.1406, 0.625, 0.1562, 0.625, 0.1719, 0.625, 0.1562, 0.625, 0.1562, 0.625, 0.1719, 0.8594, 0.5625, 0.8594, 0.5469, 0.8594, 0.5469, 0.8594, 0.5625, 0.8594, 0.5469, 0.8594, 0.5312, 0.8594, 0.5312, 0.8594, 0.5469, 0.625, 0.125, 0.625, 0.1094, 0.625, 0.1094, 0.625, 0.125, 0.625, 0.03125, 0.625, 0.01562, 0.625, 0.01562, 0.625, 0.03125, 0.8594, 0.6562, 0.8594, 0.6406, 0.8594, 0.6406, 0.8594, 0.6562, 0.625, 0.04688, 0.625, 0.03125, 0.625, 0.03125, 0.625, 0.04688, 0.8594, 0.6406, 0.8594, 0.625, 0.8594, 0.625, 0.8594, 0.6406, 0.625, 0.1875, 0.625, 0.1719, 0.625, 0.1719, 0.625, 0.1875, 0.8594, 0.625, 0.8594, 0.6094, 0.8594, 0.6094, 0.8594, 0.625, 0.8594, 0.6094, 0.8594, 0.5938, 0.8594, 0.5938, 0.8594, 0.6094, 0.8594, 0.5938, 0.8594, 0.5781, 0.8594, 0.5781, 0.8594, 0.5938, 0.625, 0.0625, 0.625, 0.04688, 0.625, 0.04688, 0.625, 0.0625, 0.8594, 0.5781, 0.8594, 0.5625, 0.8594, 0.5625, 0.8594, 0.5781, 0.8594, 0.6875, 0.8594, 0.6719, 0.8594, 0.6719, 0.8594, 0.6875, 0.8594, 0.6719, 0.8594, 0.6562, 0.8594, 0.6562, 0.8594, 0.6719])
me_cube_002.materials.append(mat_topbox)
me_cube_002.update()

# ---- objects
ob_bottombox = bpy.data.objects.new('BottomBox', me_cube_001)
ob_topbox = bpy.data.objects.new('TopBox', me_cube_002)

# ---- transforms, parenting, visibility, modifiers, constraints
ob_bottombox.location = (0.0, 0.0, 0.0)
ob_bottombox.scale = (1.282, 1.282, 0.0553)
ob_topbox.location = (1.206, -0.09826, 0.06658)
ob_topbox.rotation_euler = (3.972e-09, -0.912, 2.231e-08)
ob_topbox.scale = (1.282, 1.282, 0.0553)

# ---- collection membership
scene.collection.objects.link(ob_bottombox)
scene.collection.objects.link(ob_topbox)

# ---- scene / render settings (as saved in the file)
scene.frame_start = 1; scene.frame_end = 250; scene.frame_set(250)
scene.render.engine = 'BLENDER_EEVEE_NEXT'
scene.cycles.sampling_pattern = 'TABULATED_SOBOL'
scene.eevee.ray_tracing_options.trace_max_roughness = 0.0
bpy.context.view_layer.update()

# ---- added for rendering (the .blend has no active camera and no usable light): camera, sun
cam_auto = bpy.data.cameras.new('AutoCamera')
cam_auto.lens = 50.0
cam_auto.sensor_width = 36.0
cam_auto.clip_end = 1000.0
ob_auto_camera = bpy.data.objects.new('AutoCamera', cam_auto)
scene.collection.objects.link(ob_auto_camera)
ob_auto_camera.location = (5.7123, -5.91568, 4.98135)
ob_auto_camera.rotation_euler = (1.09748, -7.21219e-08, 0.694738)
scene.camera = ob_auto_camera
light_auto_sun = bpy.data.lights.new('AutoSun', 'SUN')
light_auto_sun.energy = 3.0
light_auto_sun.angle = 0.0523599
ob_auto_sun = bpy.data.objects.new('AutoSun', light_auto_sun)
scene.collection.objects.link(ob_auto_sun)
ob_auto_sun.rotation_euler = (0.872665, 0.174533, 0.523599)
bpy.context.view_layer.update()
